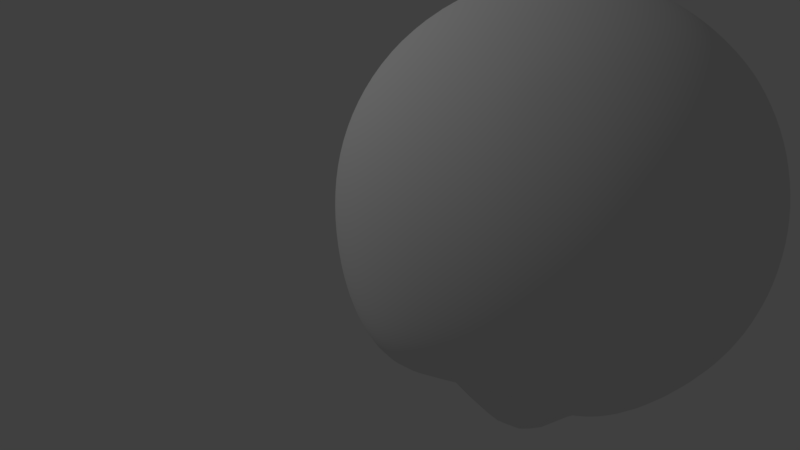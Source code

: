 # Source: 25_EOS_Challenge.blend  (saved by Blender 2.79.0; exported with 4.5.12 LTS)
import bpy
from mathutils import Matrix  # noqa: F401  (used for matrix-valued properties, if any)

bpy.ops.wm.read_factory_settings(use_empty=True)
scene = bpy.context.scene
scene.name = 'Scene'

# ---- collections
col_collection_1 = bpy.data.collections.new('Collection 1'); scene.collection.children.link(col_collection_1)
col_collection_20 = bpy.data.collections.new('Collection 20'); scene.collection.children.link(col_collection_20)
col_collection_20.hide_render = True
col_collection_20.hide_viewport = True

# ---- materials (node trees are filled in below, after node groups)
mat_eye_ball = bpy.data.materials.new('Eye_Ball')
mat_eye_ball.alpha_threshold = 0.0
mat_eye_ball.use_transparent_shadow = False
mat_eye_ball.diffuse_color = (1.0, 1.0, 1.0, 1.0)
mat_eye_ball.roughness = 0.5
mat_eye_iris_green = bpy.data.materials.new('Eye_Iris_Green')
mat_eye_iris_green.alpha_threshold = 0.0
mat_eye_iris_green.use_transparent_shadow = False
mat_eye_iris_green.diffuse_color = (0.0, 0.1692, 0.001487, 1.0)
mat_eye_iris_green.roughness = 0.5
mat_eye_pupil = bpy.data.materials.new('Eye_Pupil')
mat_eye_pupil.alpha_threshold = 0.0
mat_eye_pupil.use_transparent_shadow = False
mat_eye_pupil.diffuse_color = (0.01057, 0.01057, 0.01057, 1.0)
mat_eye_pupil.roughness = 0.5

# ---- material node trees

# ---- world
world_world = bpy.data.worlds.new('World'); scene.world = world_world
world_world.color = (0.05088, 0.05088, 0.05088)
world_world.use_sun_shadow = False
world_world.sun_shadow_jitter_overblur = 0.0
world_world.cycles.sampling_method = 'MANUAL'

# ---- cameras
cam_camera = bpy.data.cameras.new('Camera')
cam_camera.clip_end = 100.0
cam_camera.lens = 35.0
cam_camera.sensor_width = 32.0
cam_camera.sensor_height = 18.0
cam_camera.ortho_scale = 7.314
cam_camera.dof.focus_distance = 0.0
cam_camera.dof.aperture_fstop = 128.0

# ---- lights
light_lamp = bpy.data.lights.new('Lamp', 'POINT')
light_lamp.transmission_factor = 0.0
light_lamp.cutoff_distance = 30.0
light_lamp.energy = 100.0
light_lamp.shadow_buffer_clip_start = 1.001
light_lamp.shadow_soft_size = 0.1
light_lamp.shadow_maximum_resolution = 0.006
light_lamp.use_absolute_resolution = True

# ---- meshes
me_roundcube = bpy.data.meshes.new('Roundcube')
me_roundcube.from_pydata([(0.5755, 0.5755, -0.9992), (0.3837, 0.6506, -1.331), (0.1918, 0.6917, -1.558), (0.0, 0.7049, -1.643), (-0.1918, 0.6917, -1.558), (-0.3837, 0.6506, -1.331), (0.6506, 0.6506, -0.6591), (0.4337, 0.7858, -0.9639), (0.2169, 0.8568, -1.176), (0.0, 0.8792, -1.253), (-0.2169, 0.8568, -1.176), (-0.4337, 0.7858, -0.9639), (0.6917, 0.7075, -0.3288), (0.4611, 0.8532, -0.5379), (0.2306, 0.942, -0.686), (0.0, 0.9688, -0.7391), (-0.2306, 0.942, -0.686), (-0.4611, 0.8532, -0.5379), (0.7049, 0.7369, -0.03802), (0.4699, 0.6808, -0.1337), (0.235, 1.134, -0.2085), (0.0, 1.415, -0.2359), (-0.235, 1.134, -0.2085), (-0.4699, 0.6808, -0.1337), (0.6917, 0.6947, 0.1918), (0.4611, 0.6536, 0.1991), (0.2306, 0.8489, 0.1901), (0.0, 0.9703, 0.1853), (-0.2306, 0.8489, 0.1901), (-0.4611, 0.6536, 0.1991), (0.6506, 0.6487, 0.3837), (0.4337, 0.6944, 0.4337), (0.2169, 0.837, 0.4611), (0.0, 0.8792, 0.4699), (-0.2169, 0.837, 0.4611), (-0.4337, 0.6944, 0.4337), (-0.5755, 0.5755, -0.9992), (-0.6506, 0.3837, -0.926), (-0.6917, 0.1918, -0.8287), (-0.7049, 0.0, -0.7429), (-0.6917, -0.1918, -0.6917), (-0.6506, -0.3837, -0.6506), (-0.6506, 0.6506, -0.6591), (-0.7858, 0.4451, -0.559), (-0.8568, 0.2308, -0.4898), (-0.8792, 0.001065, -0.4699), (-0.8568, -0.2169, -0.4611), (-0.7858, -0.4337, -0.4337), (-0.6917, 0.7075, -0.3288), (-0.8568, 0.5442, -0.2455), (-0.942, 0.2918, -0.2306), (-0.9688, 0.0172, -0.235), (-0.942, -0.2306, -0.2306), (-0.8568, -0.4611, -0.2169), (-0.7049, 0.7369, -0.03802), (-0.8792, 0.5856, 0.0), (-0.9688, 0.3169, 0.0), (-0.9969, 0.02677, 0.0), (-0.9688, -0.235, 0.0), (-0.8792, -0.4699, 0.0), (-0.6917, 0.6947, 0.1918), (-0.8568, 0.5504, 0.2169), (-0.942, 0.2918, 0.2306), (-0.9688, 0.0172, 0.235), (-0.942, -0.2306, 0.2306), (-0.8568, -0.4611, 0.2169), (-0.6506, 0.6487, 0.3837), (-0.7858, 0.4692, 0.4337), (-0.8568, 0.2353, 0.4611), (-0.8792, 0.001065, 0.4699), (-0.8568, -0.2169, 0.4611), (-0.7858, -0.4337, 0.4337), (-0.5755, -0.5755, -0.5755), (-0.3837, -0.6506, -0.6506), (-0.1918, -0.6917, -0.6917), (0.0, -0.7049, -0.7049), (0.1918, -0.6917, -0.6917), (0.3837, -0.6506, -0.6506), (-0.6506, -0.6506, -0.3837), (-0.4337, -0.7858, -0.4337), (-0.2169, -0.8568, -0.4611), (0.0, -0.8792, -0.4699), (0.2169, -0.8568, -0.4611), (0.4337, -0.7858, -0.4337), (-0.6917, -0.6917, -0.1918), (-0.4611, -0.8568, -0.2169), (-0.2306, -0.942, -0.2306), (0.0, -0.9688, -0.235), (0.2306, -0.942, -0.2306), (0.4611, -0.8568, -0.2169), (-0.7049, -0.7049, 0.0), (-0.4699, -0.8792, 0.0), (-0.235, -0.9688, 0.0), (0.0, -0.9969, 0.0), (0.235, -0.9688, 0.0), (0.4699, -0.8792, 0.0), (-0.6917, -0.6917, 0.1918), (-0.4611, -0.8568, 0.2169), (-0.2306, -0.942, 0.2306), (0.0, -0.9688, 0.235), (0.2306, -0.942, 0.2306), (0.4611, -0.8568, 0.2169), (-0.6506, -0.6506, 0.3837), (-0.4337, -0.7858, 0.4337), (-0.2169, -0.8568, 0.4611), (0.0, -0.8792, 0.4699), (0.2169, -0.8568, 0.4611), (0.4337, -0.7858, 0.4337), (0.5755, -0.5755, -0.5755), (0.6506, -0.3837, -0.6506), (0.6917, -0.1918, -0.6917), (0.7049, 0.0, -0.7429), (0.6917, 0.1918, -0.8287), (0.6506, 0.3837, -0.926), (0.6506, -0.6506, -0.3837), (0.7858, -0.4337, -0.4337), (0.8568, -0.2169, -0.4611), (0.8792, 0.001065, -0.4699), (0.8568, 0.2308, -0.4898), (0.7858, 0.4451, -0.559), (0.6917, -0.6917, -0.1918), (0.8568, -0.4611, -0.2169), (0.942, -0.2306, -0.2306), (0.9688, 0.0172, -0.235), (0.942, 0.2918, -0.2306), (0.8568, 0.5442, -0.2455), (0.7049, -0.7049, 0.0), (0.8792, -0.4699, 0.0), (0.9688, -0.235, 0.0), (0.9969, 0.02677, 0.0), (0.9688, 0.3169, 0.0), (0.8792, 0.5856, 0.0), (0.6917, -0.6917, 0.1918), (0.8568, -0.4611, 0.2169), (0.942, -0.2306, 0.2306), (0.9688, 0.0172, 0.235), (0.942, 0.2918, 0.2306), (0.8568, 0.5504, 0.2169), (0.6506, -0.6506, 0.3837), (0.7858, -0.4337, 0.4337), (0.8568, -0.2169, 0.4611), (0.8792, 0.001065, 0.4699), (0.8568, 0.2353, 0.4611), (0.7858, 0.4692, 0.4337), (0.4337, -0.4337, -0.7858), (0.2169, -0.4611, -0.8568), (0.0, -0.4699, -0.8792), (-0.2169, -0.4611, -0.8568), (-0.4337, -0.4337, -0.7858), (0.4611, -0.2169, -0.8745), (0.2306, -0.2306, -0.9826), (0.0, -0.235, -1.018), (-0.2306, -0.2306, -0.9826), (-0.4611, -0.2169, -0.8745), (0.4699, 0.0, -1.013), (0.235, 0.0, -1.177), (0.0, 0.0, -1.233), (-0.235, 0.0, -1.177), (-0.4699, 0.0, -1.013), (0.4611, 0.2169, -1.178), (0.2306, 0.2306, -1.397), (0.0, 0.235, -1.473), (-0.2306, 0.2306, -1.397), (-0.4611, 0.2169, -1.178), (0.4337, 0.4337, -1.316), (0.2169, 0.4611, -1.572), (0.0, 0.4699, -1.662), (-0.2169, 0.4611, -1.572), (-0.4337, 0.4337, -1.316), (0.5755, 0.5769, 0.5755), (0.3837, 0.6506, 0.6506), (0.1918, 0.6917, 0.6917), (0.0, 0.7049, 0.7049), (-0.1918, 0.6917, 0.6917), (-0.3837, 0.6506, 0.6506), (-0.5755, 0.5769, 0.5755), (0.6506, 0.3838, 0.6506), (0.4337, 0.4337, 0.7858), (0.2169, 0.4611, 0.8568), (0.0, 0.4699, 0.8792), (-0.2169, 0.4611, 0.8568), (-0.4337, 0.4337, 0.7858), (-0.6506, 0.3838, 0.6506), (0.6917, 0.1918, 0.6917), (0.4611, 0.2169, 0.8568), (0.2306, 0.2306, 0.942), (0.0, 0.235, 0.9688), (-0.2306, 0.2306, 0.942), (-0.4611, 0.2169, 0.8568), (-0.6917, 0.1918, 0.6917), (0.7049, 0.0, 0.7049), (0.4699, 0.0, 0.8792), (0.235, 0.0, 0.9688), (0.0, 0.0, 0.9969), (-0.235, 0.0, 0.9688), (-0.4699, 0.0, 0.8792), (-0.7049, 0.0, 0.7049), (0.6917, -0.1918, 0.6917), (0.4611, -0.2169, 0.8568), (0.2306, -0.2306, 0.942), (0.0, -0.235, 0.9688), (-0.2306, -0.2306, 0.942), (-0.4611, -0.2169, 0.8568), (-0.6917, -0.1918, 0.6917), (0.6506, -0.3837, 0.6506), (0.4337, -0.4337, 0.7858), (0.2169, -0.4611, 0.8568), (0.0, -0.4699, 0.8792), (-0.2169, -0.4611, 0.8568), (-0.4337, -0.4337, 0.7858), (-0.6506, -0.3837, 0.6506), (0.5755, -0.5755, 0.5755), (0.3837, -0.6506, 0.6506), (0.1918, -0.6917, 0.6917), (0.0, -0.7049, 0.7049), (-0.1918, -0.6917, 0.6917), (-0.3837, -0.6506, 0.6506), (-0.5755, -0.5755, 0.5755)], [], [(0, 1, 7, 6), (1, 2, 8, 7), (2, 3, 9, 8), (3, 4, 10, 9), (4, 5, 11, 10), (5, 36, 42, 11), (6, 7, 13, 12), (7, 8, 14, 13), (8, 9, 15, 14), (9, 10, 16, 15), (10, 11, 17, 16), (11, 42, 48, 17), (12, 13, 19, 18), (13, 14, 20, 19), (14, 15, 21, 20), (15, 16, 22, 21), (16, 17, 23, 22), (17, 48, 54, 23), (18, 19, 25, 24), (19, 20, 26, 25), (20, 21, 27, 26), (21, 22, 28, 27), (22, 23, 29, 28), (23, 54, 60, 29), (24, 25, 31, 30), (25, 26, 32, 31), (26, 27, 33, 32), (27, 28, 34, 33), (28, 29, 35, 34), (29, 60, 66, 35), (30, 31, 170, 169), (31, 32, 171, 170), (32, 33, 172, 171), (33, 34, 173, 172), (34, 35, 174, 173), (35, 66, 175, 174), (36, 37, 43, 42), (37, 38, 44, 43), (38, 39, 45, 44), (39, 40, 46, 45), (40, 41, 47, 46), (41, 72, 78, 47), (42, 43, 49, 48), (43, 44, 50, 49), (44, 45, 51, 50), (45, 46, 52, 51), (46, 47, 53, 52), (47, 78, 84, 53), (48, 49, 55, 54), (49, 50, 56, 55), (50, 51, 57, 56), (51, 52, 58, 57), (52, 53, 59, 58), (53, 84, 90, 59), (54, 55, 61, 60), (55, 56, 62, 61), (56, 57, 63, 62), (57, 58, 64, 63), (58, 59, 65, 64), (59, 90, 96, 65), (60, 61, 67, 66), (61, 62, 68, 67), (62, 63, 69, 68), (63, 64, 70, 69), (64, 65, 71, 70), (65, 96, 102, 71), (66, 67, 182, 175), (67, 68, 189, 182), (68, 69, 196, 189), (69, 70, 203, 196), (70, 71, 210, 203), (71, 102, 217, 210), (72, 73, 79, 78), (73, 74, 80, 79), (74, 75, 81, 80), (75, 76, 82, 81), (76, 77, 83, 82), (77, 108, 114, 83), (78, 79, 85, 84), (79, 80, 86, 85), (80, 81, 87, 86), (81, 82, 88, 87), (82, 83, 89, 88), (83, 114, 120, 89), (84, 85, 91, 90), (85, 86, 92, 91), (86, 87, 93, 92), (87, 88, 94, 93), (88, 89, 95, 94), (89, 120, 126, 95), (90, 91, 97, 96), (91, 92, 98, 97), (92, 93, 99, 98), (93, 94, 100, 99), (94, 95, 101, 100), (95, 126, 132, 101), (96, 97, 103, 102), (97, 98, 104, 103), (98, 99, 105, 104), (99, 100, 106, 105), (100, 101, 107, 106), (101, 132, 138, 107), (102, 103, 216, 217), (103, 104, 215, 216), (104, 105, 214, 215), (105, 106, 213, 214), (106, 107, 212, 213), (107, 138, 211, 212), (108, 109, 115, 114), (109, 110, 116, 115), (110, 111, 117, 116), (111, 112, 118, 117), (112, 113, 119, 118), (113, 0, 6, 119), (114, 115, 121, 120), (115, 116, 122, 121), (116, 117, 123, 122), (117, 118, 124, 123), (118, 119, 125, 124), (119, 6, 12, 125), (120, 121, 127, 126), (121, 122, 128, 127), (122, 123, 129, 128), (123, 124, 130, 129), (124, 125, 131, 130), (125, 12, 18, 131), (126, 127, 133, 132), (127, 128, 134, 133), (128, 129, 135, 134), (129, 130, 136, 135), (130, 131, 137, 136), (131, 18, 24, 137), (132, 133, 139, 138), (133, 134, 140, 139), (134, 135, 141, 140), (135, 136, 142, 141), (136, 137, 143, 142), (137, 24, 30, 143), (138, 139, 204, 211), (139, 140, 197, 204), (140, 141, 190, 197), (141, 142, 183, 190), (142, 143, 176, 183), (143, 30, 169, 176), (108, 77, 144, 109), (77, 76, 145, 144), (76, 75, 146, 145), (75, 74, 147, 146), (74, 73, 148, 147), (73, 72, 41, 148), (109, 144, 149, 110), (144, 145, 150, 149), (145, 146, 151, 150), (146, 147, 152, 151), (147, 148, 153, 152), (148, 41, 40, 153), (110, 149, 154, 111), (149, 150, 155, 154), (150, 151, 156, 155), (151, 152, 157, 156), (152, 153, 158, 157), (153, 40, 39, 158), (111, 154, 159, 112), (154, 155, 160, 159), (155, 156, 161, 160), (156, 157, 162, 161), (157, 158, 163, 162), (158, 39, 38, 163), (112, 159, 164, 113), (159, 160, 165, 164), (160, 161, 166, 165), (161, 162, 167, 166), (162, 163, 168, 167), (163, 38, 37, 168), (113, 164, 1, 0), (164, 165, 2, 1), (165, 166, 3, 2), (166, 167, 4, 3), (167, 168, 5, 4), (168, 37, 36, 5), (169, 170, 177, 176), (170, 171, 178, 177), (171, 172, 179, 178), (172, 173, 180, 179), (173, 174, 181, 180), (174, 175, 182, 181), (176, 177, 184, 183), (177, 178, 185, 184), (178, 179, 186, 185), (179, 180, 187, 186), (180, 181, 188, 187), (181, 182, 189, 188), (183, 184, 191, 190), (184, 185, 192, 191), (185, 186, 193, 192), (186, 187, 194, 193), (187, 188, 195, 194), (188, 189, 196, 195), (190, 191, 198, 197), (191, 192, 199, 198), (192, 193, 200, 199), (193, 194, 201, 200), (194, 195, 202, 201), (195, 196, 203, 202), (197, 198, 205, 204), (198, 199, 206, 205), (199, 200, 207, 206), (200, 201, 208, 207), (201, 202, 209, 208), (202, 203, 210, 209), (204, 205, 212, 211), (205, 206, 213, 212), (206, 207, 214, 213), (207, 208, 215, 214), (208, 209, 216, 215), (209, 210, 217, 216)])
me_roundcube.polygons.foreach_set('use_smooth', [True] * 216)
me_roundcube.use_remesh_preserve_volume = False
me_roundcube.use_remesh_preserve_attributes = False
me_roundcube.use_mirror_vertex_groups = False
me_roundcube.update()
me_eye_l = bpy.data.meshes.new('Eye.L')
me_eye_l.from_pydata([(0.0, 0.4044, -5.389e-08), (0.01377, -0.3549, 0.06924), (0.02702, -0.3343, 0.1358), (0.03922, -0.3009, 0.1972), (0.04992, -0.2559, 0.251), (0.0587, -0.2011, 0.2951), (0.06523, -0.1385, 0.3279), (0.06924, -0.0706, 0.3481), (0.0706, -8.515e-08, 0.3549), (0.06924, 0.0706, 0.3481), (0.06523, 0.1385, 0.3279), (0.0587, 0.201, 0.2951), (0.04992, 0.2581, 0.251), (0.03922, 0.3089, 0.1972), (0.02702, 0.3428, 0.1358), (0.01377, 0.3876, 0.06924), (0.02702, -0.3549, 0.06523), (0.053, -0.3343, 0.1279), (0.07694, -0.3009, 0.1857), (0.09792, -0.2559, 0.2364), (0.1151, -0.2011, 0.278), (0.1279, -0.1385, 0.3089), (0.1358, -0.0706, 0.3279), (0.1385, -8.179e-08, 0.3343), (0.1358, 0.0706, 0.3279), (0.1279, 0.1385, 0.3089), (0.1151, 0.201, 0.278), (0.09792, 0.2581, 0.2364), (0.07694, 0.3089, 0.1857), (0.053, 0.3428, 0.1279), (0.02702, 0.3876, 0.06523), (0.03922, -0.3549, 0.0587), (0.07694, -0.3343, 0.1151), (0.1117, -0.3009, 0.1672), (0.1422, -0.2559, 0.2128), (0.1672, -0.2011, 0.2502), (0.1857, -0.1385, 0.278), (0.1972, -0.0706, 0.2951), (0.2011, -7.634e-08, 0.3009), (0.1972, 0.0706, 0.2951), (0.1857, 0.1385, 0.278), (0.1672, 0.201, 0.2502), (0.1422, 0.2581, 0.2128), (0.1117, 0.3089, 0.1672), (0.07694, 0.3428, 0.1151), (0.03922, 0.3876, 0.0587), (0.04992, -0.3549, 0.04992), (0.09792, -0.3343, 0.09792), (0.1422, -0.3009, 0.1422), (0.1809, -0.2559, 0.1809), (0.2128, -0.2011, 0.2128), (0.2364, -0.1385, 0.2364), (0.251, -0.0706, 0.251), (0.2559, -6.901e-08, 0.2559), (0.251, 0.0706, 0.251), (0.2364, 0.1385, 0.2364), (0.2128, 0.201, 0.2128), (0.1809, 0.2581, 0.1809), (0.1422, 0.3089, 0.1422), (0.09792, 0.3428, 0.09792), (0.04992, 0.3876, 0.04992), (0.0587, -0.3549, 0.03922), (0.1151, -0.3343, 0.07694), (0.1672, -0.3009, 0.1117), (0.2128, -0.2559, 0.1422), (0.2502, -0.2011, 0.1672), (0.278, -0.1385, 0.1857), (0.2951, -0.0706, 0.1972), (0.3009, -6.008e-08, 0.201), (0.2951, 0.0706, 0.1972), (0.278, 0.1385, 0.1857), (0.2502, 0.201, 0.1672), (0.2128, 0.2581, 0.1422), (0.1672, 0.3089, 0.1117), (0.1151, 0.3428, 0.07694), (0.0587, 0.3876, 0.03922), (0.06523, -0.3549, 0.02702), (0.1279, -0.3343, 0.053), (0.1857, -0.3009, 0.07694), (0.2364, -0.2559, 0.09792), (0.278, -0.2011, 0.1151), (0.3089, -0.1385, 0.1279), (0.3279, -0.0706, 0.1358), (0.3343, -4.988e-08, 0.1385), (0.3279, 0.0706, 0.1358), (0.3089, 0.1385, 0.1279), (0.278, 0.201, 0.1151), (0.2364, 0.2581, 0.09792), (0.1857, 0.3089, 0.07694), (0.1279, 0.3428, 0.053), (0.06523, 0.3876, 0.02702), (0.06924, -0.3549, 0.01377), (0.1358, -0.3343, 0.02702), (0.1972, -0.3009, 0.03922), (0.251, -0.2559, 0.04992), (0.2951, -0.2011, 0.0587), (0.3279, -0.1385, 0.06523), (0.3481, -0.0706, 0.06924), (0.3549, -3.882e-08, 0.0706), (0.3481, 0.0706, 0.06924), (0.3279, 0.1385, 0.06523), (0.2951, 0.201, 0.0587), (0.251, 0.2581, 0.04992), (0.1972, 0.3089, 0.03922), (0.1358, 0.3428, 0.02702), (0.06924, 0.3876, 0.01377), (0.0706, -0.3549, -1.76e-07), (0.1385, -0.3343, -1.7e-07), (0.2011, -0.3009, -1.618e-07), (0.2559, -0.2559, -1.572e-07), (0.3009, -0.2011, -1.537e-07), (0.3343, -0.1385, -1.219e-07), (0.3549, -0.0706, -1.54e-07), (0.3619, -2.732e-08, -1.371e-07), (0.3549, 0.0706, -1.31e-07), (0.3343, 0.1385, -6.059e-08), (0.3009, 0.2011, -8.814e-08), (0.2559, 0.2581, -7.356e-08), (0.2011, 0.3089, -7.362e-08), (0.1385, 0.3428, -5.463e-08), (0.0706, 0.3876, -4.975e-08), (0.06924, -0.3549, -0.01377), (0.1358, -0.3343, -0.02702), (0.1972, -0.3009, -0.03922), (0.251, -0.2559, -0.04992), (0.2951, -0.201, -0.0587), (0.3279, -0.1385, -0.06523), (0.3481, -0.0706, -0.06924), (0.3549, -1.582e-08, -0.0706), (0.3481, 0.0706, -0.06924), (0.3279, 0.1385, -0.06523), (0.2951, 0.2011, -0.0587), (0.251, 0.2581, -0.04992), (0.1972, 0.3089, -0.03922), (0.1358, 0.3428, -0.02702), (0.06924, 0.3876, -0.01377), (0.06523, -0.3549, -0.02702), (0.1279, -0.3343, -0.053), (0.1857, -0.3009, -0.07694), (0.2364, -0.2559, -0.09792), (0.278, -0.201, -0.1151), (0.3089, -0.1385, -0.1279), (0.3279, -0.0706, -0.1358), (0.3343, -4.759e-09, -0.1385), (0.3279, 0.0706, -0.1358), (0.3089, 0.1385, -0.1279), (0.278, 0.2011, -0.1151), (0.2364, 0.2581, -0.09792), (0.1857, 0.3089, -0.07694), (0.1279, 0.3428, -0.053), (0.06523, 0.3876, -0.02702), (0.0587, -0.3549, -0.03922), (0.1151, -0.3343, -0.07694), (0.1672, -0.3009, -0.1117), (0.2128, -0.2559, -0.1422), (0.2502, -0.201, -0.1672), (0.278, -0.1385, -0.1857), (0.2951, -0.0706, -0.1972), (0.3009, 5.434e-09, -0.2011), (0.2951, 0.0706, -0.1972), (0.278, 0.1385, -0.1857), (0.2502, 0.2011, -0.1672), (0.2128, 0.2581, -0.1422), (0.1672, 0.3089, -0.1117), (0.1151, 0.3428, -0.07694), (0.0587, 0.3876, -0.03922), (0.04992, -0.3549, -0.04992), (0.09792, -0.3343, -0.09792), (0.1422, -0.3009, -0.1422), (0.1809, -0.2559, -0.1809), (0.2128, -0.201, -0.2128), (0.2364, -0.1385, -0.2364), (0.251, -0.0706, -0.251), (0.2559, 1.437e-08, -0.2559), (0.251, 0.0706, -0.251), (0.2364, 0.1385, -0.2364), (0.2128, 0.2011, -0.2128), (0.1809, 0.2581, -0.1809), (0.1422, 0.3089, -0.1422), (0.09792, 0.3428, -0.09792), (0.04992, 0.3876, -0.04992), (0.03922, -0.3549, -0.0587), (0.07694, -0.3343, -0.1151), (0.1117, -0.3009, -0.1672), (0.1422, -0.2559, -0.2128), (0.1672, -0.201, -0.2502), (0.1857, -0.1385, -0.278), (0.1972, -0.0706, -0.2951), (0.2011, 2.17e-08, -0.3009), (0.1972, 0.0706, -0.2951), (0.1857, 0.1385, -0.278), (0.1672, 0.2011, -0.2502), (0.1422, 0.2581, -0.2128), (0.1117, 0.3089, -0.1672), (0.07694, 0.3428, -0.1151), (0.03922, 0.3876, -0.0587), (0.02702, -0.3549, -0.06523), (0.053, -0.3343, -0.1279), (0.07694, -0.3009, -0.1857), (0.09792, -0.2559, -0.2364), (0.1151, -0.201, -0.278), (0.1279, -0.1385, -0.3089), (0.1358, -0.0706, -0.3279), (0.1385, 2.715e-08, -0.3343), (0.1358, 0.0706, -0.3279), (0.1279, 0.1385, -0.3089), (0.1151, 0.2011, -0.278), (0.09792, 0.2581, -0.2364), (0.07694, 0.3089, -0.1857), (0.053, 0.3428, -0.1279), (0.02702, 0.3876, -0.06523), (0.01377, -0.3549, -0.06924), (0.02702, -0.3343, -0.1358), (0.03922, -0.3009, -0.1972), (0.04992, -0.2559, -0.251), (0.0587, -0.201, -0.2951), (0.06523, -0.1385, -0.3279), (0.06924, -0.0706, -0.3481), (0.0706, 3.05e-08, -0.3549), (0.06924, 0.0706, -0.3481), (0.06523, 0.1385, -0.3279), (0.0587, 0.2011, -0.2951), (0.04992, 0.2581, -0.251), (0.03922, 0.3089, -0.1972), (0.02702, 0.3428, -0.1358), (0.01377, 0.3876, -0.06924), (-2.61e-09, -0.3549, -0.0706), (1.492e-08, -0.3343, -0.1385), (9.523e-09, -0.3009, -0.2011), (-9.35e-09, -0.2559, -0.2559), (-3.092e-08, -0.201, -0.3009), (2.3e-08, -0.1385, -0.3343), (-3.092e-08, -0.0706, -0.3549), (-3.631e-08, 3.164e-08, -0.3619), (-3.092e-08, 0.0706, -0.3549), (2.3e-08, 0.1385, -0.3343), (-3.092e-08, 0.2011, -0.3009), (-9.35e-09, 0.2581, -0.2559), (-3.958e-09, 0.3089, -0.2011), (1.434e-09, 0.3428, -0.1385), (1.434e-09, 0.3876, -0.0706), (-0.01377, -0.3549, -0.06924), (-0.02702, -0.3343, -0.1358), (-0.03922, -0.3009, -0.1972), (-0.04992, -0.2559, -0.251), (-0.0587, -0.201, -0.2951), (-0.06523, -0.1385, -0.3279), (-0.06924, -0.0706, -0.3481), (-0.0706, 3.05e-08, -0.3549), (-0.06924, 0.0706, -0.3481), (-0.06523, 0.1385, -0.3279), (-0.0587, 0.2011, -0.2951), (-0.04992, 0.2581, -0.251), (-0.03922, 0.3089, -0.1972), (-0.02702, 0.3428, -0.1358), (-0.01377, 0.3876, -0.06924), (-4.512e-08, -0.3619, -2.858e-07), (-0.02702, -0.3549, -0.06523), (-0.053, -0.3343, -0.1279), (-0.07694, -0.3009, -0.1857), (-0.09792, -0.2559, -0.2364), (-0.1151, -0.201, -0.278), (-0.1279, -0.1385, -0.3089), (-0.1358, -0.0706, -0.3279), (-0.1385, 2.715e-08, -0.3343), (-0.1358, 0.0706, -0.3279), (-0.1279, 0.1385, -0.3089), (-0.1151, 0.2011, -0.278), (-0.09792, 0.2581, -0.2364), (-0.07694, 0.3089, -0.1857), (-0.053, 0.3428, -0.1279), (-0.02702, 0.3876, -0.06523), (-0.03922, -0.3549, -0.0587), (-0.07694, -0.3343, -0.1151), (-0.1117, -0.3009, -0.1672), (-0.1422, -0.2559, -0.2128), (-0.1672, -0.201, -0.2502), (-0.1857, -0.1385, -0.278), (-0.1972, -0.0706, -0.2951), (-0.2011, 2.17e-08, -0.3009), (-0.1972, 0.0706, -0.2951), (-0.1857, 0.1385, -0.278), (-0.1672, 0.2011, -0.2502), (-0.1422, 0.2581, -0.2128), (-0.1117, 0.3089, -0.1672), (-0.07694, 0.3428, -0.1151), (-0.03922, 0.3876, -0.0587), (-0.04992, -0.3549, -0.04992), (-0.09792, -0.3343, -0.09792), (-0.1422, -0.3009, -0.1422), (-0.1809, -0.2559, -0.1809), (-0.2128, -0.201, -0.2128), (-0.2364, -0.1385, -0.2364), (-0.251, -0.0706, -0.251), (-0.2559, 1.437e-08, -0.2559), (-0.251, 0.0706, -0.251), (-0.2364, 0.1385, -0.2364), (-0.2128, 0.2011, -0.2128), (-0.1809, 0.2581, -0.1809), (-0.1422, 0.3089, -0.1422), (-0.09792, 0.3428, -0.09792), (-0.04992, 0.3876, -0.04992), (-0.0587, -0.3549, -0.03922), (-0.1151, -0.3343, -0.07694), (-0.1672, -0.3009, -0.1117), (-0.2128, -0.2559, -0.1422), (-0.2502, -0.201, -0.1672), (-0.278, -0.1385, -0.1857), (-0.2951, -0.0706, -0.1972), (-0.3009, 5.434e-09, -0.2011), (-0.2951, 0.0706, -0.1972), (-0.278, 0.1385, -0.1857), (-0.2502, 0.2011, -0.1672), (-0.2128, 0.2581, -0.1422), (-0.1672, 0.3089, -0.1117), (-0.1151, 0.3428, -0.07694), (-0.0587, 0.3876, -0.03922), (-0.06523, -0.3549, -0.02702), (-0.1279, -0.3343, -0.053), (-0.1857, -0.3009, -0.07694), (-0.2364, -0.2559, -0.09792), (-0.278, -0.201, -0.1151), (-0.3089, -0.1385, -0.1279), (-0.3279, -0.0706, -0.1358), (-0.3343, -4.759e-09, -0.1385), (-0.3279, 0.0706, -0.1358), (-0.3089, 0.1385, -0.1279), (-0.278, 0.2011, -0.1151), (-0.2364, 0.2581, -0.09792), (-0.1857, 0.3089, -0.07694), (-0.1279, 0.3428, -0.053), (-0.06523, 0.3876, -0.02702), (-0.06924, -0.3549, -0.01377), (-0.1358, -0.3343, -0.02702), (-0.1972, -0.3009, -0.03922), (-0.251, -0.2559, -0.04992), (-0.2951, -0.201, -0.0587), (-0.3279, -0.1385, -0.06523), (-0.3481, -0.0706, -0.06924), (-0.3549, -1.582e-08, -0.0706), (-0.3481, 0.0706, -0.06924), (-0.3279, 0.1385, -0.06523), (-0.2951, 0.2011, -0.0587), (-0.251, 0.2581, -0.04992), (-0.1972, 0.3089, -0.03922), (-0.1358, 0.3428, -0.02702), (-0.06924, 0.3876, -0.01377), (-0.0706, -0.3549, -1.706e-07), (-0.1385, -0.3343, -1.565e-07), (-0.2011, -0.3009, -1.51e-07), (-0.2559, -0.2559, -1.087e-07), (-0.3009, -0.2011, -8.355e-08), (-0.3343, -0.1385, -1.381e-07), (-0.3549, -0.0706, -4.612e-08), (-0.3619, -2.732e-08, -5.08e-08), (-0.3549, 0.0706, -2.312e-08), (-0.3343, 0.1385, -9.294e-08), (-0.3009, 0.2011, -1.804e-08), (-0.2559, 0.2581, -2.502e-08), (-0.201, 0.3089, -4.396e-08), (-0.1385, 0.3428, -3.576e-08), (-0.0706, 0.3876, -5.244e-08), (-0.06924, -0.3549, 0.01377), (-0.1358, -0.3343, 0.02702), (-0.1972, -0.3009, 0.03922), (-0.251, -0.2559, 0.04992), (-0.2951, -0.2011, 0.0587), (-0.3279, -0.1385, 0.06523), (-0.3481, -0.0706, 0.06924), (-0.3549, -3.882e-08, 0.0706), (-0.3481, 0.0706, 0.06924), (-0.3279, 0.1385, 0.06523), (-0.2951, 0.201, 0.0587), (-0.251, 0.2581, 0.04992), (-0.1972, 0.3089, 0.03922), (-0.1358, 0.3428, 0.02702), (-0.06924, 0.3876, 0.01377), (-0.06523, -0.3549, 0.02702), (-0.1279, -0.3343, 0.053), (-0.1857, -0.3009, 0.07694), (-0.2364, -0.2559, 0.09792), (-0.278, -0.2011, 0.1151), (-0.3089, -0.1385, 0.1279), (-0.3279, -0.0706, 0.1358), (-0.3343, -4.988e-08, 0.1385), (-0.3279, 0.0706, 0.1358), (-0.3089, 0.1385, 0.1279), (-0.278, 0.201, 0.1151), (-0.2364, 0.2581, 0.09792), (-0.1857, 0.3089, 0.07694), (-0.1279, 0.3428, 0.053), (-0.06523, 0.3876, 0.02702), (-0.0587, -0.3549, 0.03922), (-0.1151, -0.3343, 0.07694), (-0.1672, -0.3009, 0.1117), (-0.2128, -0.2559, 0.1422), (-0.2502, -0.2011, 0.1672), (-0.278, -0.1385, 0.1857), (-0.2951, -0.0706, 0.1972), (-0.3009, -6.008e-08, 0.201), (-0.2951, 0.0706, 0.1972), (-0.278, 0.1385, 0.1857), (-0.2502, 0.201, 0.1672), (-0.2128, 0.2581, 0.1422), (-0.1672, 0.3089, 0.1117), (-0.1151, 0.3428, 0.07694), (-0.0587, 0.3876, 0.03922), (-0.04992, -0.3549, 0.04992), (-0.09792, -0.3343, 0.09792), (-0.1422, -0.3009, 0.1422), (-0.1809, -0.2559, 0.1809), (-0.2128, -0.2011, 0.2128), (-0.2364, -0.1385, 0.2364), (-0.251, -0.0706, 0.251), (-0.2559, -6.901e-08, 0.2559), (-0.251, 0.0706, 0.251), (-0.2364, 0.1385, 0.2364), (-0.2128, 0.201, 0.2128), (-0.1809, 0.2581, 0.1809), (-0.1422, 0.3089, 0.1422), (-0.09792, 0.3428, 0.09792), (-0.04992, 0.3876, 0.04992), (-0.03922, -0.3549, 0.0587), (-0.07694, -0.3343, 0.1151), (-0.1117, -0.3009, 0.1672), (-0.1422, -0.2559, 0.2128), (-0.1672, -0.2011, 0.2502), (-0.1857, -0.1385, 0.278), (-0.1972, -0.0706, 0.2951), (-0.201, -7.634e-08, 0.3009), (-0.1972, 0.0706, 0.2951), (-0.1857, 0.1385, 0.278), (-0.1672, 0.201, 0.2502), (-0.1422, 0.2581, 0.2128), (-0.1117, 0.3089, 0.1672), (-0.07694, 0.3428, 0.1151), (-0.03922, 0.3876, 0.0587), (-0.02702, -0.3549, 0.06523), (-0.053, -0.3343, 0.1279), (-0.07694, -0.3009, 0.1857), (-0.09792, -0.2559, 0.2364), (-0.1151, -0.2011, 0.278), (-0.1279, -0.1385, 0.3089), (-0.1358, -0.0706, 0.3279), (-0.1385, -8.179e-08, 0.3343), (-0.1358, 0.0706, 0.3279), (-0.1279, 0.1385, 0.3089), (-0.1151, 0.201, 0.278), (-0.09792, 0.2581, 0.2364), (-0.07694, 0.3089, 0.1857), (-0.053, 0.3428, 0.1279), (-0.02702, 0.3876, 0.06523), (-0.01377, -0.3549, 0.06924), (-0.02702, -0.3343, 0.1358), (-0.03922, -0.3009, 0.1972), (-0.04992, -0.2559, 0.251), (-0.0587, -0.2011, 0.2951), (-0.06523, -0.1385, 0.3279), (-0.06924, -0.0706, 0.3481), (-0.0706, -8.515e-08, 0.3549), (-0.06924, 0.0706, 0.3481), (-0.06523, 0.1385, 0.3279), (-0.0587, 0.201, 0.2951), (-0.04992, 0.2581, 0.251), (-0.03922, 0.3089, 0.1972), (-0.02702, 0.3428, 0.1358), (-0.01377, 0.3876, 0.06924), (1.357e-08, -0.3549, 0.0706), (2.84e-08, -0.3343, 0.1385), (3.918e-08, -0.3009, 0.201), (5.536e-08, -0.2559, 0.2559), (9.85e-08, -0.2011, 0.3009), (2.3e-08, -0.1385, 0.3343), (9.311e-08, -0.0706, 0.3549), (9.85e-08, -8.628e-08, 0.3619), (9.311e-08, 0.0706, 0.3549), (2.3e-08, 0.1385, 0.3343), (9.85e-08, 0.201, 0.3009), (5.536e-08, 0.2581, 0.2559), (4.457e-08, 0.3089, 0.201), (2.84e-08, 0.3428, 0.1385), (5.479e-09, 0.3876, 0.0706)], [], [(467, 256, 1), (0, 481, 15), (475, 474, 8, 9), (468, 467, 1, 2), (476, 475, 9, 10), (469, 468, 2, 3), (477, 476, 10, 11), (470, 469, 3, 4), (478, 477, 11, 12), (471, 470, 4, 5), (479, 478, 12, 13), (472, 471, 5, 6), (480, 479, 13, 14), (473, 472, 6, 7), (481, 480, 14, 15), (474, 473, 7, 8), (15, 14, 29, 30), (8, 7, 22, 23), (1, 256, 16), (0, 15, 30), (9, 8, 23, 24), (2, 1, 16, 17), (10, 9, 24, 25), (3, 2, 17, 18), (11, 10, 25, 26), (4, 3, 18, 19), (12, 11, 26, 27), (5, 4, 19, 20), (13, 12, 27, 28), (6, 5, 20, 21), (14, 13, 28, 29), (7, 6, 21, 22), (19, 18, 33, 34), (27, 26, 41, 42), (20, 19, 34, 35), (28, 27, 42, 43), (21, 20, 35, 36), (29, 28, 43, 44), (22, 21, 36, 37), (30, 29, 44, 45), (23, 22, 37, 38), (16, 256, 31), (0, 30, 45), (24, 23, 38, 39), (17, 16, 31, 32), (25, 24, 39, 40), (18, 17, 32, 33), (26, 25, 40, 41), (38, 37, 52, 53), (31, 256, 46), (0, 45, 60), (39, 38, 53, 54), (32, 31, 46, 47), (40, 39, 54, 55), (33, 32, 47, 48), (41, 40, 55, 56), (34, 33, 48, 49), (42, 41, 56, 57), (35, 34, 49, 50), (43, 42, 57, 58), (36, 35, 50, 51), (44, 43, 58, 59), (37, 36, 51, 52), (45, 44, 59, 60), (57, 56, 71, 72), (50, 49, 64, 65), (58, 57, 72, 73), (51, 50, 65, 66), (59, 58, 73, 74), (52, 51, 66, 67), (60, 59, 74, 75), (53, 52, 67, 68), (46, 256, 61), (0, 60, 75), (54, 53, 68, 69), (47, 46, 61, 62), (55, 54, 69, 70), (48, 47, 62, 63), (56, 55, 70, 71), (49, 48, 63, 64), (61, 256, 76), (0, 75, 90), (69, 68, 83, 84), (62, 61, 76, 77), (70, 69, 84, 85), (63, 62, 77, 78), (71, 70, 85, 86), (64, 63, 78, 79), (72, 71, 86, 87), (65, 64, 79, 80), (73, 72, 87, 88), (66, 65, 80, 81), (74, 73, 88, 89), (67, 66, 81, 82), (75, 74, 89, 90), (68, 67, 82, 83), (80, 79, 94, 95), (88, 87, 102, 103), (81, 80, 95, 96), (89, 88, 103, 104), (82, 81, 96, 97), (90, 89, 104, 105), (83, 82, 97, 98), (76, 256, 91), (0, 90, 105), (84, 83, 98, 99), (77, 76, 91, 92), (85, 84, 99, 100), (78, 77, 92, 93), (86, 85, 100, 101), (79, 78, 93, 94), (87, 86, 101, 102), (99, 98, 113, 114), (92, 91, 106, 107), (100, 99, 114, 115), (93, 92, 107, 108), (101, 100, 115, 116), (94, 93, 108, 109), (102, 101, 116, 117), (95, 94, 109, 110), (103, 102, 117, 118), (96, 95, 110, 111), (104, 103, 118, 119), (97, 96, 111, 112), (105, 104, 119, 120), (98, 97, 112, 113), (91, 256, 106), (0, 105, 120), (118, 117, 132, 133), (111, 110, 125, 126), (119, 118, 133, 134), (112, 111, 126, 127), (120, 119, 134, 135), (113, 112, 127, 128), (106, 256, 121), (0, 120, 135), (114, 113, 128, 129), (107, 106, 121, 122), (115, 114, 129, 130), (108, 107, 122, 123), (116, 115, 130, 131), (109, 108, 123, 124), (117, 116, 131, 132), (110, 109, 124, 125), (130, 129, 144, 145), (123, 122, 137, 138), (131, 130, 145, 146), (124, 123, 138, 139), (132, 131, 146, 147), (125, 124, 139, 140), (133, 132, 147, 148), (126, 125, 140, 141), (134, 133, 148, 149), (127, 126, 141, 142), (135, 134, 149, 150), (128, 127, 142, 143), (121, 256, 136), (0, 135, 150), (129, 128, 143, 144), (122, 121, 136, 137), (149, 148, 163, 164), (142, 141, 156, 157), (150, 149, 164, 165), (143, 142, 157, 158), (136, 256, 151), (0, 150, 165), (144, 143, 158, 159), (137, 136, 151, 152), (145, 144, 159, 160), (138, 137, 152, 153), (146, 145, 160, 161), (139, 138, 153, 154), (147, 146, 161, 162), (140, 139, 154, 155), (148, 147, 162, 163), (141, 140, 155, 156), (153, 152, 167, 168), (161, 160, 175, 176), (154, 153, 168, 169), (162, 161, 176, 177), (155, 154, 169, 170), (163, 162, 177, 178), (156, 155, 170, 171), (164, 163, 178, 179), (157, 156, 171, 172), (165, 164, 179, 180), (158, 157, 172, 173), (151, 256, 166), (0, 165, 180), (159, 158, 173, 174), (152, 151, 166, 167), (160, 159, 174, 175), (172, 171, 186, 187), (180, 179, 194, 195), (173, 172, 187, 188), (166, 256, 181), (0, 180, 195), (174, 173, 188, 189), (167, 166, 181, 182), (175, 174, 189, 190), (168, 167, 182, 183), (176, 175, 190, 191), (169, 168, 183, 184), (177, 176, 191, 192), (170, 169, 184, 185), (178, 177, 192, 193), (171, 170, 185, 186), (179, 178, 193, 194), (191, 190, 205, 206), (184, 183, 198, 199), (192, 191, 206, 207), (185, 184, 199, 200), (193, 192, 207, 208), (186, 185, 200, 201), (194, 193, 208, 209), (187, 186, 201, 202), (195, 194, 209, 210), (188, 187, 202, 203), (181, 256, 196), (0, 195, 210), (189, 188, 203, 204), (182, 181, 196, 197), (190, 189, 204, 205), (183, 182, 197, 198), (210, 209, 224, 225), (203, 202, 217, 218), (196, 256, 211), (0, 210, 225), (204, 203, 218, 219), (197, 196, 211, 212), (205, 204, 219, 220), (198, 197, 212, 213), (206, 205, 220, 221), (199, 198, 213, 214), (207, 206, 221, 222), (200, 199, 214, 215), (208, 207, 222, 223), (201, 200, 215, 216), (209, 208, 223, 224), (202, 201, 216, 217), (214, 213, 228, 229), (222, 221, 236, 237), (215, 214, 229, 230), (223, 222, 237, 238), (216, 215, 230, 231), (224, 223, 238, 239), (217, 216, 231, 232), (225, 224, 239, 240), (218, 217, 232, 233), (211, 256, 226), (0, 225, 240), (219, 218, 233, 234), (212, 211, 226, 227), (220, 219, 234, 235), (213, 212, 227, 228), (221, 220, 235, 236), (233, 232, 247, 248), (226, 256, 241), (0, 240, 255), (234, 233, 248, 249), (227, 226, 241, 242), (235, 234, 249, 250), (228, 227, 242, 243), (236, 235, 250, 251), (229, 228, 243, 244), (237, 236, 251, 252), (230, 229, 244, 245), (238, 237, 252, 253), (231, 230, 245, 246), (239, 238, 253, 254), (232, 231, 246, 247), (240, 239, 254, 255), (252, 251, 267, 268), (245, 244, 260, 261), (253, 252, 268, 269), (246, 245, 261, 262), (254, 253, 269, 270), (247, 246, 262, 263), (255, 254, 270, 271), (248, 247, 263, 264), (241, 256, 257), (0, 255, 271), (249, 248, 264, 265), (242, 241, 257, 258), (250, 249, 265, 266), (243, 242, 258, 259), (251, 250, 266, 267), (244, 243, 259, 260), (0, 271, 286), (265, 264, 279, 280), (258, 257, 272, 273), (266, 265, 280, 281), (259, 258, 273, 274), (267, 266, 281, 282), (260, 259, 274, 275), (268, 267, 282, 283), (261, 260, 275, 276), (269, 268, 283, 284), (262, 261, 276, 277), (270, 269, 284, 285), (263, 262, 277, 278), (271, 270, 285, 286), (264, 263, 278, 279), (257, 256, 272), (284, 283, 298, 299), (277, 276, 291, 292), (285, 284, 299, 300), (278, 277, 292, 293), (286, 285, 300, 301), (279, 278, 293, 294), (272, 256, 287), (0, 286, 301), (280, 279, 294, 295), (273, 272, 287, 288), (281, 280, 295, 296), (274, 273, 288, 289), (282, 281, 296, 297), (275, 274, 289, 290), (283, 282, 297, 298), (276, 275, 290, 291), (288, 287, 302, 303), (296, 295, 310, 311), (289, 288, 303, 304), (297, 296, 311, 312), (290, 289, 304, 305), (298, 297, 312, 313), (291, 290, 305, 306), (299, 298, 313, 314), (292, 291, 306, 307), (300, 299, 314, 315), (293, 292, 307, 308), (301, 300, 315, 316), (294, 293, 308, 309), (287, 256, 302), (0, 301, 316), (295, 294, 309, 310), (307, 306, 321, 322), (315, 314, 329, 330), (308, 307, 322, 323), (316, 315, 330, 331), (309, 308, 323, 324), (302, 256, 317), (0, 316, 331), (310, 309, 324, 325), (303, 302, 317, 318), (311, 310, 325, 326), (304, 303, 318, 319), (312, 311, 326, 327), (305, 304, 319, 320), (313, 312, 327, 328), (306, 305, 320, 321), (314, 313, 328, 329), (326, 325, 340, 341), (319, 318, 333, 334), (327, 326, 341, 342), (320, 319, 334, 335), (328, 327, 342, 343), (321, 320, 335, 336), (329, 328, 343, 344), (322, 321, 336, 337), (330, 329, 344, 345), (323, 322, 337, 338), (331, 330, 345, 346), (324, 323, 338, 339), (317, 256, 332), (0, 331, 346), (325, 324, 339, 340), (318, 317, 332, 333), (345, 344, 359, 360), (338, 337, 352, 353), (346, 345, 360, 361), (339, 338, 353, 354), (332, 256, 347), (0, 346, 361), (340, 339, 354, 355), (333, 332, 347, 348), (341, 340, 355, 356), (334, 333, 348, 349), (342, 341, 356, 357), (335, 334, 349, 350), (343, 342, 357, 358), (336, 335, 350, 351), (344, 343, 358, 359), (337, 336, 351, 352), (349, 348, 363, 364), (357, 356, 371, 372), (350, 349, 364, 365), (358, 357, 372, 373), (351, 350, 365, 366), (359, 358, 373, 374), (352, 351, 366, 367), (360, 359, 374, 375), (353, 352, 367, 368), (361, 360, 375, 376), (354, 353, 368, 369), (347, 256, 362), (0, 361, 376), (355, 354, 369, 370), (348, 347, 362, 363), (356, 355, 370, 371), (368, 367, 382, 383), (376, 375, 390, 391), (369, 368, 383, 384), (362, 256, 377), (0, 376, 391), (370, 369, 384, 385), (363, 362, 377, 378), (371, 370, 385, 386), (364, 363, 378, 379), (372, 371, 386, 387), (365, 364, 379, 380), (373, 372, 387, 388), (366, 365, 380, 381), (374, 373, 388, 389), (367, 366, 381, 382), (375, 374, 389, 390), (387, 386, 401, 402), (380, 379, 394, 395), (388, 387, 402, 403), (381, 380, 395, 396), (389, 388, 403, 404), (382, 381, 396, 397), (390, 389, 404, 405), (383, 382, 397, 398), (391, 390, 405, 406), (384, 383, 398, 399), (377, 256, 392), (0, 391, 406), (385, 384, 399, 400), (378, 377, 392, 393), (386, 385, 400, 401), (379, 378, 393, 394), (406, 405, 420, 421), (399, 398, 413, 414), (392, 256, 407), (0, 406, 421), (400, 399, 414, 415), (393, 392, 407, 408), (401, 400, 415, 416), (394, 393, 408, 409), (402, 401, 416, 417), (395, 394, 409, 410), (403, 402, 417, 418), (396, 395, 410, 411), (404, 403, 418, 419), (397, 396, 411, 412), (405, 404, 419, 420), (398, 397, 412, 413), (418, 417, 432, 433), (411, 410, 425, 426), (419, 418, 433, 434), (412, 411, 426, 427), (420, 419, 434, 435), (413, 412, 427, 428), (421, 420, 435, 436), (414, 413, 428, 429), (407, 256, 422), (0, 421, 436), (415, 414, 429, 430), (408, 407, 422, 423), (416, 415, 430, 431), (409, 408, 423, 424), (417, 416, 431, 432), (410, 409, 424, 425), (422, 256, 437), (0, 436, 451), (430, 429, 444, 445), (423, 422, 437, 438), (431, 430, 445, 446), (424, 423, 438, 439), (432, 431, 446, 447), (425, 424, 439, 440), (433, 432, 447, 448), (426, 425, 440, 441), (434, 433, 448, 449), (427, 426, 441, 442), (435, 434, 449, 450), (428, 427, 442, 443), (436, 435, 450, 451), (429, 428, 443, 444), (441, 440, 455, 456), (449, 448, 463, 464), (442, 441, 456, 457), (450, 449, 464, 465), (443, 442, 457, 458), (451, 450, 465, 466), (444, 443, 458, 459), (437, 256, 452), (0, 451, 466), (445, 444, 459, 460), (438, 437, 452, 453), (446, 445, 460, 461), (439, 438, 453, 454), (447, 446, 461, 462), (440, 439, 454, 455), (448, 447, 462, 463), (460, 459, 474, 475), (453, 452, 467, 468), (461, 460, 475, 476), (454, 453, 468, 469), (462, 461, 476, 477), (455, 454, 469, 470), (463, 462, 477, 478), (456, 455, 470, 471), (464, 463, 478, 479), (457, 456, 471, 472), (465, 464, 479, 480), (458, 457, 472, 473), (466, 465, 480, 481), (459, 458, 473, 474), (452, 256, 467), (0, 466, 481)])
me_eye_l.polygons.foreach_set('use_smooth', [True] * 512)
me_eye_l.polygons.foreach_set('material_index', [0, 2, 0, 0, 0, 0, 0, 0, 0, 0, 1, 0, 1, 0, 2, 0, 2, 0, 0, 2, 0, 0, 0, 0, 0, 0, 0, 0, 1, 0, 1, 0, 0, 0, 0, 1, 0, 1, 0, 2, 0, 0, 2, 0, 0, 0, 0, 0, 0, 0, 2, 0, 0, 0, 0, 0, 0, 0, 0, 1, 0, 1, 0, 2, 0, 0, 1, 0, 1, 0, 2, 0, 0, 2, 0, 0, 0, 0, 0, 0, 0, 2, 0, 0, 0, 0, 0, 0, 0, 0, 1, 0, 1, 0, 2, 0, 0, 1, 0, 1, 0, 2, 0, 0, 2, 0, 0, 0, 0, 0, 0, 0, 0, 0, 0, 0, 0, 0, 0, 0, 1, 0, 1, 0, 2, 0, 0, 2, 1, 0, 1, 0, 2, 0, 0, 2, 0, 0, 0, 0, 0, 0, 0, 0, 0, 0, 0, 0, 0, 0, 1, 0, 1, 0, 2, 0, 0, 2, 0, 0, 1, 0, 2, 0, 0, 2, 0, 0, 0, 0, 0, 0, 0, 0, 1, 0, 0, 0, 0, 0, 0, 1, 0, 1, 0, 2, 0, 0, 2, 0, 0, 0, 0, 2, 0, 0, 2, 0, 0, 0, 0, 0, 0, 0, 0, 1, 0, 1, 0, 0, 0, 0, 1, 0, 1, 0, 2, 0, 0, 2, 0, 0, 0, 0, 2, 0, 0, 2, 0, 0, 0, 0, 0, 0, 0, 0, 1, 0, 1, 0, 0, 0, 0, 1, 0, 1, 0, 2, 0, 0, 2, 0, 0, 0, 0, 0, 0, 0, 2, 0, 0, 0, 0, 0, 0, 0, 0, 1, 0, 1, 0, 2, 0, 0, 1, 0, 1, 0, 2, 0, 0, 2, 0, 0, 0, 0, 0, 0, 2, 0, 0, 0, 0, 0, 0, 0, 0, 1, 0, 1, 0, 2, 0, 0, 1, 0, 1, 0, 2, 0, 0, 2, 0, 0, 0, 0, 0, 0, 0, 0, 0, 0, 0, 0, 0, 0, 0, 1, 0, 1, 0, 2, 0, 0, 2, 0, 0, 1, 0, 2, 0, 0, 2, 0, 0, 0, 0, 0, 0, 0, 0, 1, 0, 0, 0, 0, 0, 0, 1, 0, 1, 0, 2, 0, 0, 2, 0, 0, 1, 0, 2, 0, 0, 2, 0, 0, 0, 0, 0, 0, 0, 0, 1, 0, 0, 0, 0, 0, 0, 1, 0, 1, 0, 2, 0, 0, 2, 0, 0, 0, 0, 2, 0, 0, 2, 0, 0, 0, 0, 0, 0, 0, 0, 1, 0, 1, 0, 0, 0, 0, 1, 0, 1, 0, 2, 0, 0, 2, 0, 0, 0, 0, 2, 0, 0, 2, 0, 0, 0, 0, 0, 0, 0, 0, 1, 0, 1, 0, 0, 0, 1, 0, 1, 0, 2, 0, 0, 2, 0, 0, 0, 0, 0, 0, 0, 2, 0, 0, 0, 0, 0, 0, 0, 0, 1, 0, 1, 0, 2, 0, 0, 1, 0, 1, 0, 2, 0, 0, 2, 0, 0, 0, 0, 0, 0, 0, 0, 0, 0, 0, 0, 0, 0, 0, 1, 0, 1, 0, 2, 0, 0, 2])
me_eye_l.materials.append(mat_eye_ball)
me_eye_l.materials.append(mat_eye_iris_green)
me_eye_l.materials.append(mat_eye_pupil)
me_eye_l.use_remesh_preserve_volume = False
me_eye_l.use_remesh_preserve_attributes = False
me_eye_l.use_mirror_vertex_groups = False
me_eye_l.update()
me_eye_r = bpy.data.meshes.new('Eye.R')
me_eye_r.from_pydata([(0.0, 0.4044, -5.389e-08), (0.01377, -0.3549, 0.06924), (0.02702, -0.3343, 0.1358), (0.03922, -0.3009, 0.1972), (0.04992, -0.2559, 0.251), (0.0587, -0.2011, 0.2951), (0.06523, -0.1385, 0.3279), (0.06924, -0.0706, 0.3481), (0.0706, -8.515e-08, 0.3549), (0.06924, 0.0706, 0.3481), (0.06523, 0.1385, 0.3279), (0.0587, 0.201, 0.2951), (0.04992, 0.2581, 0.251), (0.03922, 0.3089, 0.1972), (0.02702, 0.3428, 0.1358), (0.01377, 0.3876, 0.06924), (0.02702, -0.3549, 0.06523), (0.053, -0.3343, 0.1279), (0.07694, -0.3009, 0.1857), (0.09792, -0.2559, 0.2364), (0.1151, -0.2011, 0.278), (0.1279, -0.1385, 0.3089), (0.1358, -0.0706, 0.3279), (0.1385, -8.179e-08, 0.3343), (0.1358, 0.0706, 0.3279), (0.1279, 0.1385, 0.3089), (0.1151, 0.201, 0.278), (0.09792, 0.2581, 0.2364), (0.07694, 0.3089, 0.1857), (0.053, 0.3428, 0.1279), (0.02702, 0.3876, 0.06523), (0.03922, -0.3549, 0.0587), (0.07694, -0.3343, 0.1151), (0.1117, -0.3009, 0.1672), (0.1422, -0.2559, 0.2128), (0.1672, -0.2011, 0.2502), (0.1857, -0.1385, 0.278), (0.1972, -0.0706, 0.2951), (0.2011, -7.634e-08, 0.3009), (0.1972, 0.0706, 0.2951), (0.1857, 0.1385, 0.278), (0.1672, 0.201, 0.2502), (0.1422, 0.2581, 0.2128), (0.1117, 0.3089, 0.1672), (0.07694, 0.3428, 0.1151), (0.03922, 0.3876, 0.0587), (0.04992, -0.3549, 0.04992), (0.09792, -0.3343, 0.09792), (0.1422, -0.3009, 0.1422), (0.1809, -0.2559, 0.1809), (0.2128, -0.2011, 0.2128), (0.2364, -0.1385, 0.2364), (0.251, -0.0706, 0.251), (0.2559, -6.901e-08, 0.2559), (0.251, 0.0706, 0.251), (0.2364, 0.1385, 0.2364), (0.2128, 0.201, 0.2128), (0.1809, 0.2581, 0.1809), (0.1422, 0.3089, 0.1422), (0.09792, 0.3428, 0.09792), (0.04992, 0.3876, 0.04992), (0.0587, -0.3549, 0.03922), (0.1151, -0.3343, 0.07694), (0.1672, -0.3009, 0.1117), (0.2128, -0.2559, 0.1422), (0.2502, -0.2011, 0.1672), (0.278, -0.1385, 0.1857), (0.2951, -0.0706, 0.1972), (0.3009, -6.008e-08, 0.201), (0.2951, 0.0706, 0.1972), (0.278, 0.1385, 0.1857), (0.2502, 0.201, 0.1672), (0.2128, 0.2581, 0.1422), (0.1672, 0.3089, 0.1117), (0.1151, 0.3428, 0.07694), (0.0587, 0.3876, 0.03922), (0.06523, -0.3549, 0.02702), (0.1279, -0.3343, 0.053), (0.1857, -0.3009, 0.07694), (0.2364, -0.2559, 0.09792), (0.278, -0.2011, 0.1151), (0.3089, -0.1385, 0.1279), (0.3279, -0.0706, 0.1358), (0.3343, -4.988e-08, 0.1385), (0.3279, 0.0706, 0.1358), (0.3089, 0.1385, 0.1279), (0.278, 0.201, 0.1151), (0.2364, 0.2581, 0.09792), (0.1857, 0.3089, 0.07694), (0.1279, 0.3428, 0.053), (0.06523, 0.3876, 0.02702), (0.06924, -0.3549, 0.01377), (0.1358, -0.3343, 0.02702), (0.1972, -0.3009, 0.03922), (0.251, -0.2559, 0.04992), (0.2951, -0.2011, 0.0587), (0.3279, -0.1385, 0.06523), (0.3481, -0.0706, 0.06924), (0.3549, -3.882e-08, 0.0706), (0.3481, 0.0706, 0.06924), (0.3279, 0.1385, 0.06523), (0.2951, 0.201, 0.0587), (0.251, 0.2581, 0.04992), (0.1972, 0.3089, 0.03922), (0.1358, 0.3428, 0.02702), (0.06924, 0.3876, 0.01377), (0.0706, -0.3549, -1.76e-07), (0.1385, -0.3343, -1.7e-07), (0.2011, -0.3009, -1.618e-07), (0.2559, -0.2559, -1.572e-07), (0.3009, -0.2011, -1.537e-07), (0.3343, -0.1385, -1.219e-07), (0.3549, -0.0706, -1.54e-07), (0.3619, -2.732e-08, -1.371e-07), (0.3549, 0.0706, -1.31e-07), (0.3343, 0.1385, -6.059e-08), (0.3009, 0.2011, -8.814e-08), (0.2559, 0.2581, -7.356e-08), (0.2011, 0.3089, -7.362e-08), (0.1385, 0.3428, -5.463e-08), (0.0706, 0.3876, -4.975e-08), (0.06924, -0.3549, -0.01377), (0.1358, -0.3343, -0.02702), (0.1972, -0.3009, -0.03922), (0.251, -0.2559, -0.04992), (0.2951, -0.201, -0.0587), (0.3279, -0.1385, -0.06523), (0.3481, -0.0706, -0.06924), (0.3549, -1.582e-08, -0.0706), (0.3481, 0.0706, -0.06924), (0.3279, 0.1385, -0.06523), (0.2951, 0.2011, -0.0587), (0.251, 0.2581, -0.04992), (0.1972, 0.3089, -0.03922), (0.1358, 0.3428, -0.02702), (0.06924, 0.3876, -0.01377), (0.06523, -0.3549, -0.02702), (0.1279, -0.3343, -0.053), (0.1857, -0.3009, -0.07694), (0.2364, -0.2559, -0.09792), (0.278, -0.201, -0.1151), (0.3089, -0.1385, -0.1279), (0.3279, -0.0706, -0.1358), (0.3343, -4.759e-09, -0.1385), (0.3279, 0.0706, -0.1358), (0.3089, 0.1385, -0.1279), (0.278, 0.2011, -0.1151), (0.2364, 0.2581, -0.09792), (0.1857, 0.3089, -0.07694), (0.1279, 0.3428, -0.053), (0.06523, 0.3876, -0.02702), (0.0587, -0.3549, -0.03922), (0.1151, -0.3343, -0.07694), (0.1672, -0.3009, -0.1117), (0.2128, -0.2559, -0.1422), (0.2502, -0.201, -0.1672), (0.278, -0.1385, -0.1857), (0.2951, -0.0706, -0.1972), (0.3009, 5.434e-09, -0.2011), (0.2951, 0.0706, -0.1972), (0.278, 0.1385, -0.1857), (0.2502, 0.2011, -0.1672), (0.2128, 0.2581, -0.1422), (0.1672, 0.3089, -0.1117), (0.1151, 0.3428, -0.07694), (0.0587, 0.3876, -0.03922), (0.04992, -0.3549, -0.04992), (0.09792, -0.3343, -0.09792), (0.1422, -0.3009, -0.1422), (0.1809, -0.2559, -0.1809), (0.2128, -0.201, -0.2128), (0.2364, -0.1385, -0.2364), (0.251, -0.0706, -0.251), (0.2559, 1.437e-08, -0.2559), (0.251, 0.0706, -0.251), (0.2364, 0.1385, -0.2364), (0.2128, 0.2011, -0.2128), (0.1809, 0.2581, -0.1809), (0.1422, 0.3089, -0.1422), (0.09792, 0.3428, -0.09792), (0.04992, 0.3876, -0.04992), (0.03922, -0.3549, -0.0587), (0.07694, -0.3343, -0.1151), (0.1117, -0.3009, -0.1672), (0.1422, -0.2559, -0.2128), (0.1672, -0.201, -0.2502), (0.1857, -0.1385, -0.278), (0.1972, -0.0706, -0.2951), (0.2011, 2.17e-08, -0.3009), (0.1972, 0.0706, -0.2951), (0.1857, 0.1385, -0.278), (0.1672, 0.2011, -0.2502), (0.1422, 0.2581, -0.2128), (0.1117, 0.3089, -0.1672), (0.07694, 0.3428, -0.1151), (0.03922, 0.3876, -0.0587), (0.02702, -0.3549, -0.06523), (0.053, -0.3343, -0.1279), (0.07694, -0.3009, -0.1857), (0.09792, -0.2559, -0.2364), (0.1151, -0.201, -0.278), (0.1279, -0.1385, -0.3089), (0.1358, -0.0706, -0.3279), (0.1385, 2.715e-08, -0.3343), (0.1358, 0.0706, -0.3279), (0.1279, 0.1385, -0.3089), (0.1151, 0.2011, -0.278), (0.09792, 0.2581, -0.2364), (0.07694, 0.3089, -0.1857), (0.053, 0.3428, -0.1279), (0.02702, 0.3876, -0.06523), (0.01377, -0.3549, -0.06924), (0.02702, -0.3343, -0.1358), (0.03922, -0.3009, -0.1972), (0.04992, -0.2559, -0.251), (0.0587, -0.201, -0.2951), (0.06523, -0.1385, -0.3279), (0.06924, -0.0706, -0.3481), (0.0706, 3.05e-08, -0.3549), (0.06924, 0.0706, -0.3481), (0.06523, 0.1385, -0.3279), (0.0587, 0.2011, -0.2951), (0.04992, 0.2581, -0.251), (0.03922, 0.3089, -0.1972), (0.02702, 0.3428, -0.1358), (0.01377, 0.3876, -0.06924), (-2.61e-09, -0.3549, -0.0706), (1.492e-08, -0.3343, -0.1385), (9.523e-09, -0.3009, -0.2011), (-9.35e-09, -0.2559, -0.2559), (-3.092e-08, -0.201, -0.3009), (2.3e-08, -0.1385, -0.3343), (-3.092e-08, -0.0706, -0.3549), (-3.631e-08, 3.164e-08, -0.3619), (-3.092e-08, 0.0706, -0.3549), (2.3e-08, 0.1385, -0.3343), (-3.092e-08, 0.2011, -0.3009), (-9.35e-09, 0.2581, -0.2559), (-3.958e-09, 0.3089, -0.2011), (1.434e-09, 0.3428, -0.1385), (1.434e-09, 0.3876, -0.0706), (-0.01377, -0.3549, -0.06924), (-0.02702, -0.3343, -0.1358), (-0.03922, -0.3009, -0.1972), (-0.04992, -0.2559, -0.251), (-0.0587, -0.201, -0.2951), (-0.06523, -0.1385, -0.3279), (-0.06924, -0.0706, -0.3481), (-0.0706, 3.05e-08, -0.3549), (-0.06924, 0.0706, -0.3481), (-0.06523, 0.1385, -0.3279), (-0.0587, 0.2011, -0.2951), (-0.04992, 0.2581, -0.251), (-0.03922, 0.3089, -0.1972), (-0.02702, 0.3428, -0.1358), (-0.01377, 0.3876, -0.06924), (-4.512e-08, -0.3619, -2.858e-07), (-0.02702, -0.3549, -0.06523), (-0.053, -0.3343, -0.1279), (-0.07694, -0.3009, -0.1857), (-0.09792, -0.2559, -0.2364), (-0.1151, -0.201, -0.278), (-0.1279, -0.1385, -0.3089), (-0.1358, -0.0706, -0.3279), (-0.1385, 2.715e-08, -0.3343), (-0.1358, 0.0706, -0.3279), (-0.1279, 0.1385, -0.3089), (-0.1151, 0.2011, -0.278), (-0.09792, 0.2581, -0.2364), (-0.07694, 0.3089, -0.1857), (-0.053, 0.3428, -0.1279), (-0.02702, 0.3876, -0.06523), (-0.03922, -0.3549, -0.0587), (-0.07694, -0.3343, -0.1151), (-0.1117, -0.3009, -0.1672), (-0.1422, -0.2559, -0.2128), (-0.1672, -0.201, -0.2502), (-0.1857, -0.1385, -0.278), (-0.1972, -0.0706, -0.2951), (-0.2011, 2.17e-08, -0.3009), (-0.1972, 0.0706, -0.2951), (-0.1857, 0.1385, -0.278), (-0.1672, 0.2011, -0.2502), (-0.1422, 0.2581, -0.2128), (-0.1117, 0.3089, -0.1672), (-0.07694, 0.3428, -0.1151), (-0.03922, 0.3876, -0.0587), (-0.04992, -0.3549, -0.04992), (-0.09792, -0.3343, -0.09792), (-0.1422, -0.3009, -0.1422), (-0.1809, -0.2559, -0.1809), (-0.2128, -0.201, -0.2128), (-0.2364, -0.1385, -0.2364), (-0.251, -0.0706, -0.251), (-0.2559, 1.437e-08, -0.2559), (-0.251, 0.0706, -0.251), (-0.2364, 0.1385, -0.2364), (-0.2128, 0.2011, -0.2128), (-0.1809, 0.2581, -0.1809), (-0.1422, 0.3089, -0.1422), (-0.09792, 0.3428, -0.09792), (-0.04992, 0.3876, -0.04992), (-0.0587, -0.3549, -0.03922), (-0.1151, -0.3343, -0.07694), (-0.1672, -0.3009, -0.1117), (-0.2128, -0.2559, -0.1422), (-0.2502, -0.201, -0.1672), (-0.278, -0.1385, -0.1857), (-0.2951, -0.0706, -0.1972), (-0.3009, 5.434e-09, -0.2011), (-0.2951, 0.0706, -0.1972), (-0.278, 0.1385, -0.1857), (-0.2502, 0.2011, -0.1672), (-0.2128, 0.2581, -0.1422), (-0.1672, 0.3089, -0.1117), (-0.1151, 0.3428, -0.07694), (-0.0587, 0.3876, -0.03922), (-0.06523, -0.3549, -0.02702), (-0.1279, -0.3343, -0.053), (-0.1857, -0.3009, -0.07694), (-0.2364, -0.2559, -0.09792), (-0.278, -0.201, -0.1151), (-0.3089, -0.1385, -0.1279), (-0.3279, -0.0706, -0.1358), (-0.3343, -4.759e-09, -0.1385), (-0.3279, 0.0706, -0.1358), (-0.3089, 0.1385, -0.1279), (-0.278, 0.2011, -0.1151), (-0.2364, 0.2581, -0.09792), (-0.1857, 0.3089, -0.07694), (-0.1279, 0.3428, -0.053), (-0.06523, 0.3876, -0.02702), (-0.06924, -0.3549, -0.01377), (-0.1358, -0.3343, -0.02702), (-0.1972, -0.3009, -0.03922), (-0.251, -0.2559, -0.04992), (-0.2951, -0.201, -0.0587), (-0.3279, -0.1385, -0.06523), (-0.3481, -0.0706, -0.06924), (-0.3549, -1.582e-08, -0.0706), (-0.3481, 0.0706, -0.06924), (-0.3279, 0.1385, -0.06523), (-0.2951, 0.2011, -0.0587), (-0.251, 0.2581, -0.04992), (-0.1972, 0.3089, -0.03922), (-0.1358, 0.3428, -0.02702), (-0.06924, 0.3876, -0.01377), (-0.0706, -0.3549, -1.706e-07), (-0.1385, -0.3343, -1.565e-07), (-0.2011, -0.3009, -1.51e-07), (-0.2559, -0.2559, -1.087e-07), (-0.3009, -0.2011, -8.355e-08), (-0.3343, -0.1385, -1.381e-07), (-0.3549, -0.0706, -4.612e-08), (-0.3619, -2.732e-08, -5.08e-08), (-0.3549, 0.0706, -2.312e-08), (-0.3343, 0.1385, -9.294e-08), (-0.3009, 0.2011, -1.804e-08), (-0.2559, 0.2581, -2.502e-08), (-0.201, 0.3089, -4.396e-08), (-0.1385, 0.3428, -3.576e-08), (-0.0706, 0.3876, -5.244e-08), (-0.06924, -0.3549, 0.01377), (-0.1358, -0.3343, 0.02702), (-0.1972, -0.3009, 0.03922), (-0.251, -0.2559, 0.04992), (-0.2951, -0.2011, 0.0587), (-0.3279, -0.1385, 0.06523), (-0.3481, -0.0706, 0.06924), (-0.3549, -3.882e-08, 0.0706), (-0.3481, 0.0706, 0.06924), (-0.3279, 0.1385, 0.06523), (-0.2951, 0.201, 0.0587), (-0.251, 0.2581, 0.04992), (-0.1972, 0.3089, 0.03922), (-0.1358, 0.3428, 0.02702), (-0.06924, 0.3876, 0.01377), (-0.06523, -0.3549, 0.02702), (-0.1279, -0.3343, 0.053), (-0.1857, -0.3009, 0.07694), (-0.2364, -0.2559, 0.09792), (-0.278, -0.2011, 0.1151), (-0.3089, -0.1385, 0.1279), (-0.3279, -0.0706, 0.1358), (-0.3343, -4.988e-08, 0.1385), (-0.3279, 0.0706, 0.1358), (-0.3089, 0.1385, 0.1279), (-0.278, 0.201, 0.1151), (-0.2364, 0.2581, 0.09792), (-0.1857, 0.3089, 0.07694), (-0.1279, 0.3428, 0.053), (-0.06523, 0.3876, 0.02702), (-0.0587, -0.3549, 0.03922), (-0.1151, -0.3343, 0.07694), (-0.1672, -0.3009, 0.1117), (-0.2128, -0.2559, 0.1422), (-0.2502, -0.2011, 0.1672), (-0.278, -0.1385, 0.1857), (-0.2951, -0.0706, 0.1972), (-0.3009, -6.008e-08, 0.201), (-0.2951, 0.0706, 0.1972), (-0.278, 0.1385, 0.1857), (-0.2502, 0.201, 0.1672), (-0.2128, 0.2581, 0.1422), (-0.1672, 0.3089, 0.1117), (-0.1151, 0.3428, 0.07694), (-0.0587, 0.3876, 0.03922), (-0.04992, -0.3549, 0.04992), (-0.09792, -0.3343, 0.09792), (-0.1422, -0.3009, 0.1422), (-0.1809, -0.2559, 0.1809), (-0.2128, -0.2011, 0.2128), (-0.2364, -0.1385, 0.2364), (-0.251, -0.0706, 0.251), (-0.2559, -6.901e-08, 0.2559), (-0.251, 0.0706, 0.251), (-0.2364, 0.1385, 0.2364), (-0.2128, 0.201, 0.2128), (-0.1809, 0.2581, 0.1809), (-0.1422, 0.3089, 0.1422), (-0.09792, 0.3428, 0.09792), (-0.04992, 0.3876, 0.04992), (-0.03922, -0.3549, 0.0587), (-0.07694, -0.3343, 0.1151), (-0.1117, -0.3009, 0.1672), (-0.1422, -0.2559, 0.2128), (-0.1672, -0.2011, 0.2502), (-0.1857, -0.1385, 0.278), (-0.1972, -0.0706, 0.2951), (-0.201, -7.634e-08, 0.3009), (-0.1972, 0.0706, 0.2951), (-0.1857, 0.1385, 0.278), (-0.1672, 0.201, 0.2502), (-0.1422, 0.2581, 0.2128), (-0.1117, 0.3089, 0.1672), (-0.07694, 0.3428, 0.1151), (-0.03922, 0.3876, 0.0587), (-0.02702, -0.3549, 0.06523), (-0.053, -0.3343, 0.1279), (-0.07694, -0.3009, 0.1857), (-0.09792, -0.2559, 0.2364), (-0.1151, -0.2011, 0.278), (-0.1279, -0.1385, 0.3089), (-0.1358, -0.0706, 0.3279), (-0.1385, -8.179e-08, 0.3343), (-0.1358, 0.0706, 0.3279), (-0.1279, 0.1385, 0.3089), (-0.1151, 0.201, 0.278), (-0.09792, 0.2581, 0.2364), (-0.07694, 0.3089, 0.1857), (-0.053, 0.3428, 0.1279), (-0.02702, 0.3876, 0.06523), (-0.01377, -0.3549, 0.06924), (-0.02702, -0.3343, 0.1358), (-0.03922, -0.3009, 0.1972), (-0.04992, -0.2559, 0.251), (-0.0587, -0.2011, 0.2951), (-0.06523, -0.1385, 0.3279), (-0.06924, -0.0706, 0.3481), (-0.0706, -8.515e-08, 0.3549), (-0.06924, 0.0706, 0.3481), (-0.06523, 0.1385, 0.3279), (-0.0587, 0.201, 0.2951), (-0.04992, 0.2581, 0.251), (-0.03922, 0.3089, 0.1972), (-0.02702, 0.3428, 0.1358), (-0.01377, 0.3876, 0.06924), (1.357e-08, -0.3549, 0.0706), (2.84e-08, -0.3343, 0.1385), (3.918e-08, -0.3009, 0.201), (5.536e-08, -0.2559, 0.2559), (9.85e-08, -0.2011, 0.3009), (2.3e-08, -0.1385, 0.3343), (9.311e-08, -0.0706, 0.3549), (9.85e-08, -8.628e-08, 0.3619), (9.311e-08, 0.0706, 0.3549), (2.3e-08, 0.1385, 0.3343), (9.85e-08, 0.201, 0.3009), (5.536e-08, 0.2581, 0.2559), (4.457e-08, 0.3089, 0.201), (2.84e-08, 0.3428, 0.1385), (5.479e-09, 0.3876, 0.0706)], [], [(467, 256, 1), (0, 481, 15), (475, 474, 8, 9), (468, 467, 1, 2), (476, 475, 9, 10), (469, 468, 2, 3), (477, 476, 10, 11), (470, 469, 3, 4), (478, 477, 11, 12), (471, 470, 4, 5), (479, 478, 12, 13), (472, 471, 5, 6), (480, 479, 13, 14), (473, 472, 6, 7), (481, 480, 14, 15), (474, 473, 7, 8), (15, 14, 29, 30), (8, 7, 22, 23), (1, 256, 16), (0, 15, 30), (9, 8, 23, 24), (2, 1, 16, 17), (10, 9, 24, 25), (3, 2, 17, 18), (11, 10, 25, 26), (4, 3, 18, 19), (12, 11, 26, 27), (5, 4, 19, 20), (13, 12, 27, 28), (6, 5, 20, 21), (14, 13, 28, 29), (7, 6, 21, 22), (19, 18, 33, 34), (27, 26, 41, 42), (20, 19, 34, 35), (28, 27, 42, 43), (21, 20, 35, 36), (29, 28, 43, 44), (22, 21, 36, 37), (30, 29, 44, 45), (23, 22, 37, 38), (16, 256, 31), (0, 30, 45), (24, 23, 38, 39), (17, 16, 31, 32), (25, 24, 39, 40), (18, 17, 32, 33), (26, 25, 40, 41), (38, 37, 52, 53), (31, 256, 46), (0, 45, 60), (39, 38, 53, 54), (32, 31, 46, 47), (40, 39, 54, 55), (33, 32, 47, 48), (41, 40, 55, 56), (34, 33, 48, 49), (42, 41, 56, 57), (35, 34, 49, 50), (43, 42, 57, 58), (36, 35, 50, 51), (44, 43, 58, 59), (37, 36, 51, 52), (45, 44, 59, 60), (57, 56, 71, 72), (50, 49, 64, 65), (58, 57, 72, 73), (51, 50, 65, 66), (59, 58, 73, 74), (52, 51, 66, 67), (60, 59, 74, 75), (53, 52, 67, 68), (46, 256, 61), (0, 60, 75), (54, 53, 68, 69), (47, 46, 61, 62), (55, 54, 69, 70), (48, 47, 62, 63), (56, 55, 70, 71), (49, 48, 63, 64), (61, 256, 76), (0, 75, 90), (69, 68, 83, 84), (62, 61, 76, 77), (70, 69, 84, 85), (63, 62, 77, 78), (71, 70, 85, 86), (64, 63, 78, 79), (72, 71, 86, 87), (65, 64, 79, 80), (73, 72, 87, 88), (66, 65, 80, 81), (74, 73, 88, 89), (67, 66, 81, 82), (75, 74, 89, 90), (68, 67, 82, 83), (80, 79, 94, 95), (88, 87, 102, 103), (81, 80, 95, 96), (89, 88, 103, 104), (82, 81, 96, 97), (90, 89, 104, 105), (83, 82, 97, 98), (76, 256, 91), (0, 90, 105), (84, 83, 98, 99), (77, 76, 91, 92), (85, 84, 99, 100), (78, 77, 92, 93), (86, 85, 100, 101), (79, 78, 93, 94), (87, 86, 101, 102), (99, 98, 113, 114), (92, 91, 106, 107), (100, 99, 114, 115), (93, 92, 107, 108), (101, 100, 115, 116), (94, 93, 108, 109), (102, 101, 116, 117), (95, 94, 109, 110), (103, 102, 117, 118), (96, 95, 110, 111), (104, 103, 118, 119), (97, 96, 111, 112), (105, 104, 119, 120), (98, 97, 112, 113), (91, 256, 106), (0, 105, 120), (118, 117, 132, 133), (111, 110, 125, 126), (119, 118, 133, 134), (112, 111, 126, 127), (120, 119, 134, 135), (113, 112, 127, 128), (106, 256, 121), (0, 120, 135), (114, 113, 128, 129), (107, 106, 121, 122), (115, 114, 129, 130), (108, 107, 122, 123), (116, 115, 130, 131), (109, 108, 123, 124), (117, 116, 131, 132), (110, 109, 124, 125), (130, 129, 144, 145), (123, 122, 137, 138), (131, 130, 145, 146), (124, 123, 138, 139), (132, 131, 146, 147), (125, 124, 139, 140), (133, 132, 147, 148), (126, 125, 140, 141), (134, 133, 148, 149), (127, 126, 141, 142), (135, 134, 149, 150), (128, 127, 142, 143), (121, 256, 136), (0, 135, 150), (129, 128, 143, 144), (122, 121, 136, 137), (149, 148, 163, 164), (142, 141, 156, 157), (150, 149, 164, 165), (143, 142, 157, 158), (136, 256, 151), (0, 150, 165), (144, 143, 158, 159), (137, 136, 151, 152), (145, 144, 159, 160), (138, 137, 152, 153), (146, 145, 160, 161), (139, 138, 153, 154), (147, 146, 161, 162), (140, 139, 154, 155), (148, 147, 162, 163), (141, 140, 155, 156), (153, 152, 167, 168), (161, 160, 175, 176), (154, 153, 168, 169), (162, 161, 176, 177), (155, 154, 169, 170), (163, 162, 177, 178), (156, 155, 170, 171), (164, 163, 178, 179), (157, 156, 171, 172), (165, 164, 179, 180), (158, 157, 172, 173), (151, 256, 166), (0, 165, 180), (159, 158, 173, 174), (152, 151, 166, 167), (160, 159, 174, 175), (172, 171, 186, 187), (180, 179, 194, 195), (173, 172, 187, 188), (166, 256, 181), (0, 180, 195), (174, 173, 188, 189), (167, 166, 181, 182), (175, 174, 189, 190), (168, 167, 182, 183), (176, 175, 190, 191), (169, 168, 183, 184), (177, 176, 191, 192), (170, 169, 184, 185), (178, 177, 192, 193), (171, 170, 185, 186), (179, 178, 193, 194), (191, 190, 205, 206), (184, 183, 198, 199), (192, 191, 206, 207), (185, 184, 199, 200), (193, 192, 207, 208), (186, 185, 200, 201), (194, 193, 208, 209), (187, 186, 201, 202), (195, 194, 209, 210), (188, 187, 202, 203), (181, 256, 196), (0, 195, 210), (189, 188, 203, 204), (182, 181, 196, 197), (190, 189, 204, 205), (183, 182, 197, 198), (210, 209, 224, 225), (203, 202, 217, 218), (196, 256, 211), (0, 210, 225), (204, 203, 218, 219), (197, 196, 211, 212), (205, 204, 219, 220), (198, 197, 212, 213), (206, 205, 220, 221), (199, 198, 213, 214), (207, 206, 221, 222), (200, 199, 214, 215), (208, 207, 222, 223), (201, 200, 215, 216), (209, 208, 223, 224), (202, 201, 216, 217), (214, 213, 228, 229), (222, 221, 236, 237), (215, 214, 229, 230), (223, 222, 237, 238), (216, 215, 230, 231), (224, 223, 238, 239), (217, 216, 231, 232), (225, 224, 239, 240), (218, 217, 232, 233), (211, 256, 226), (0, 225, 240), (219, 218, 233, 234), (212, 211, 226, 227), (220, 219, 234, 235), (213, 212, 227, 228), (221, 220, 235, 236), (233, 232, 247, 248), (226, 256, 241), (0, 240, 255), (234, 233, 248, 249), (227, 226, 241, 242), (235, 234, 249, 250), (228, 227, 242, 243), (236, 235, 250, 251), (229, 228, 243, 244), (237, 236, 251, 252), (230, 229, 244, 245), (238, 237, 252, 253), (231, 230, 245, 246), (239, 238, 253, 254), (232, 231, 246, 247), (240, 239, 254, 255), (252, 251, 267, 268), (245, 244, 260, 261), (253, 252, 268, 269), (246, 245, 261, 262), (254, 253, 269, 270), (247, 246, 262, 263), (255, 254, 270, 271), (248, 247, 263, 264), (241, 256, 257), (0, 255, 271), (249, 248, 264, 265), (242, 241, 257, 258), (250, 249, 265, 266), (243, 242, 258, 259), (251, 250, 266, 267), (244, 243, 259, 260), (0, 271, 286), (265, 264, 279, 280), (258, 257, 272, 273), (266, 265, 280, 281), (259, 258, 273, 274), (267, 266, 281, 282), (260, 259, 274, 275), (268, 267, 282, 283), (261, 260, 275, 276), (269, 268, 283, 284), (262, 261, 276, 277), (270, 269, 284, 285), (263, 262, 277, 278), (271, 270, 285, 286), (264, 263, 278, 279), (257, 256, 272), (284, 283, 298, 299), (277, 276, 291, 292), (285, 284, 299, 300), (278, 277, 292, 293), (286, 285, 300, 301), (279, 278, 293, 294), (272, 256, 287), (0, 286, 301), (280, 279, 294, 295), (273, 272, 287, 288), (281, 280, 295, 296), (274, 273, 288, 289), (282, 281, 296, 297), (275, 274, 289, 290), (283, 282, 297, 298), (276, 275, 290, 291), (288, 287, 302, 303), (296, 295, 310, 311), (289, 288, 303, 304), (297, 296, 311, 312), (290, 289, 304, 305), (298, 297, 312, 313), (291, 290, 305, 306), (299, 298, 313, 314), (292, 291, 306, 307), (300, 299, 314, 315), (293, 292, 307, 308), (301, 300, 315, 316), (294, 293, 308, 309), (287, 256, 302), (0, 301, 316), (295, 294, 309, 310), (307, 306, 321, 322), (315, 314, 329, 330), (308, 307, 322, 323), (316, 315, 330, 331), (309, 308, 323, 324), (302, 256, 317), (0, 316, 331), (310, 309, 324, 325), (303, 302, 317, 318), (311, 310, 325, 326), (304, 303, 318, 319), (312, 311, 326, 327), (305, 304, 319, 320), (313, 312, 327, 328), (306, 305, 320, 321), (314, 313, 328, 329), (326, 325, 340, 341), (319, 318, 333, 334), (327, 326, 341, 342), (320, 319, 334, 335), (328, 327, 342, 343), (321, 320, 335, 336), (329, 328, 343, 344), (322, 321, 336, 337), (330, 329, 344, 345), (323, 322, 337, 338), (331, 330, 345, 346), (324, 323, 338, 339), (317, 256, 332), (0, 331, 346), (325, 324, 339, 340), (318, 317, 332, 333), (345, 344, 359, 360), (338, 337, 352, 353), (346, 345, 360, 361), (339, 338, 353, 354), (332, 256, 347), (0, 346, 361), (340, 339, 354, 355), (333, 332, 347, 348), (341, 340, 355, 356), (334, 333, 348, 349), (342, 341, 356, 357), (335, 334, 349, 350), (343, 342, 357, 358), (336, 335, 350, 351), (344, 343, 358, 359), (337, 336, 351, 352), (349, 348, 363, 364), (357, 356, 371, 372), (350, 349, 364, 365), (358, 357, 372, 373), (351, 350, 365, 366), (359, 358, 373, 374), (352, 351, 366, 367), (360, 359, 374, 375), (353, 352, 367, 368), (361, 360, 375, 376), (354, 353, 368, 369), (347, 256, 362), (0, 361, 376), (355, 354, 369, 370), (348, 347, 362, 363), (356, 355, 370, 371), (368, 367, 382, 383), (376, 375, 390, 391), (369, 368, 383, 384), (362, 256, 377), (0, 376, 391), (370, 369, 384, 385), (363, 362, 377, 378), (371, 370, 385, 386), (364, 363, 378, 379), (372, 371, 386, 387), (365, 364, 379, 380), (373, 372, 387, 388), (366, 365, 380, 381), (374, 373, 388, 389), (367, 366, 381, 382), (375, 374, 389, 390), (387, 386, 401, 402), (380, 379, 394, 395), (388, 387, 402, 403), (381, 380, 395, 396), (389, 388, 403, 404), (382, 381, 396, 397), (390, 389, 404, 405), (383, 382, 397, 398), (391, 390, 405, 406), (384, 383, 398, 399), (377, 256, 392), (0, 391, 406), (385, 384, 399, 400), (378, 377, 392, 393), (386, 385, 400, 401), (379, 378, 393, 394), (406, 405, 420, 421), (399, 398, 413, 414), (392, 256, 407), (0, 406, 421), (400, 399, 414, 415), (393, 392, 407, 408), (401, 400, 415, 416), (394, 393, 408, 409), (402, 401, 416, 417), (395, 394, 409, 410), (403, 402, 417, 418), (396, 395, 410, 411), (404, 403, 418, 419), (397, 396, 411, 412), (405, 404, 419, 420), (398, 397, 412, 413), (418, 417, 432, 433), (411, 410, 425, 426), (419, 418, 433, 434), (412, 411, 426, 427), (420, 419, 434, 435), (413, 412, 427, 428), (421, 420, 435, 436), (414, 413, 428, 429), (407, 256, 422), (0, 421, 436), (415, 414, 429, 430), (408, 407, 422, 423), (416, 415, 430, 431), (409, 408, 423, 424), (417, 416, 431, 432), (410, 409, 424, 425), (422, 256, 437), (0, 436, 451), (430, 429, 444, 445), (423, 422, 437, 438), (431, 430, 445, 446), (424, 423, 438, 439), (432, 431, 446, 447), (425, 424, 439, 440), (433, 432, 447, 448), (426, 425, 440, 441), (434, 433, 448, 449), (427, 426, 441, 442), (435, 434, 449, 450), (428, 427, 442, 443), (436, 435, 450, 451), (429, 428, 443, 444), (441, 440, 455, 456), (449, 448, 463, 464), (442, 441, 456, 457), (450, 449, 464, 465), (443, 442, 457, 458), (451, 450, 465, 466), (444, 443, 458, 459), (437, 256, 452), (0, 451, 466), (445, 444, 459, 460), (438, 437, 452, 453), (446, 445, 460, 461), (439, 438, 453, 454), (447, 446, 461, 462), (440, 439, 454, 455), (448, 447, 462, 463), (460, 459, 474, 475), (453, 452, 467, 468), (461, 460, 475, 476), (454, 453, 468, 469), (462, 461, 476, 477), (455, 454, 469, 470), (463, 462, 477, 478), (456, 455, 470, 471), (464, 463, 478, 479), (457, 456, 471, 472), (465, 464, 479, 480), (458, 457, 472, 473), (466, 465, 480, 481), (459, 458, 473, 474), (452, 256, 467), (0, 466, 481)])
me_eye_r.polygons.foreach_set('use_smooth', [True] * 512)
me_eye_r.polygons.foreach_set('material_index', [0, 2, 0, 0, 0, 0, 0, 0, 0, 0, 1, 0, 1, 0, 2, 0, 2, 0, 0, 2, 0, 0, 0, 0, 0, 0, 0, 0, 1, 0, 1, 0, 0, 0, 0, 1, 0, 1, 0, 2, 0, 0, 2, 0, 0, 0, 0, 0, 0, 0, 2, 0, 0, 0, 0, 0, 0, 0, 0, 1, 0, 1, 0, 2, 0, 0, 1, 0, 1, 0, 2, 0, 0, 2, 0, 0, 0, 0, 0, 0, 0, 2, 0, 0, 0, 0, 0, 0, 0, 0, 1, 0, 1, 0, 2, 0, 0, 1, 0, 1, 0, 2, 0, 0, 2, 0, 0, 0, 0, 0, 0, 0, 0, 0, 0, 0, 0, 0, 0, 0, 1, 0, 1, 0, 2, 0, 0, 2, 1, 0, 1, 0, 2, 0, 0, 2, 0, 0, 0, 0, 0, 0, 0, 0, 0, 0, 0, 0, 0, 0, 1, 0, 1, 0, 2, 0, 0, 2, 0, 0, 1, 0, 2, 0, 0, 2, 0, 0, 0, 0, 0, 0, 0, 0, 1, 0, 0, 0, 0, 0, 0, 1, 0, 1, 0, 2, 0, 0, 2, 0, 0, 0, 0, 2, 0, 0, 2, 0, 0, 0, 0, 0, 0, 0, 0, 1, 0, 1, 0, 0, 0, 0, 1, 0, 1, 0, 2, 0, 0, 2, 0, 0, 0, 0, 2, 0, 0, 2, 0, 0, 0, 0, 0, 0, 0, 0, 1, 0, 1, 0, 0, 0, 0, 1, 0, 1, 0, 2, 0, 0, 2, 0, 0, 0, 0, 0, 0, 0, 2, 0, 0, 0, 0, 0, 0, 0, 0, 1, 0, 1, 0, 2, 0, 0, 1, 0, 1, 0, 2, 0, 0, 2, 0, 0, 0, 0, 0, 0, 2, 0, 0, 0, 0, 0, 0, 0, 0, 1, 0, 1, 0, 2, 0, 0, 1, 0, 1, 0, 2, 0, 0, 2, 0, 0, 0, 0, 0, 0, 0, 0, 0, 0, 0, 0, 0, 0, 0, 1, 0, 1, 0, 2, 0, 0, 2, 0, 0, 1, 0, 2, 0, 0, 2, 0, 0, 0, 0, 0, 0, 0, 0, 1, 0, 0, 0, 0, 0, 0, 1, 0, 1, 0, 2, 0, 0, 2, 0, 0, 1, 0, 2, 0, 0, 2, 0, 0, 0, 0, 0, 0, 0, 0, 1, 0, 0, 0, 0, 0, 0, 1, 0, 1, 0, 2, 0, 0, 2, 0, 0, 0, 0, 2, 0, 0, 2, 0, 0, 0, 0, 0, 0, 0, 0, 1, 0, 1, 0, 0, 0, 0, 1, 0, 1, 0, 2, 0, 0, 2, 0, 0, 0, 0, 2, 0, 0, 2, 0, 0, 0, 0, 0, 0, 0, 0, 1, 0, 1, 0, 0, 0, 1, 0, 1, 0, 2, 0, 0, 2, 0, 0, 0, 0, 0, 0, 0, 2, 0, 0, 0, 0, 0, 0, 0, 0, 1, 0, 1, 0, 2, 0, 0, 1, 0, 1, 0, 2, 0, 0, 2, 0, 0, 0, 0, 0, 0, 0, 0, 0, 0, 0, 0, 0, 0, 0, 1, 0, 1, 0, 2, 0, 0, 2])
me_eye_r.materials.append(mat_eye_ball)
me_eye_r.materials.append(mat_eye_iris_green)
me_eye_r.materials.append(mat_eye_pupil)
me_eye_r.use_remesh_preserve_volume = False
me_eye_r.use_remesh_preserve_attributes = False
me_eye_r.use_mirror_vertex_groups = False
me_eye_r.update()
arm_armature = bpy.data.armatures.new('Armature')  # bones are not reproduced

# ---- objects
ob_ue4 = bpy.data.objects.new('UE4', arm_armature)
ob_head = bpy.data.objects.new('Head', me_roundcube)
ob_eye_l = bpy.data.objects.new('Eye.L', me_eye_l)
ob_eye_r = bpy.data.objects.new('Eye.R', me_eye_r)
ob_lamp = bpy.data.objects.new('Lamp', light_lamp)
ob_camera = bpy.data.objects.new('Camera', cam_camera)
ob_eyes_both_empty = bpy.data.objects.new('Eyes Both Empty', None)
ob_eye_single_empty = bpy.data.objects.new('Eye Single Empty', None)

# ---- transforms, parenting, visibility, modifiers, constraints
ob_ue4.location = (0.0, 2.0, 2.0)
ob_ue4.show_in_front = True
ob_ue4.lineart.crease_threshold = 0.0
ob_head.parent = ob_ue4
ob_head.matrix_parent_inverse = Matrix(((1.0, 0.0, 0.0, -1.258e-16), (0.0, 0.0, 1.0, -1.566), (0.0, -1.0, 0.0, -0.2691), (0.0, 0.0, 0.0, 1.0)))
ob_head.location = (0.0, -0.2414, 1.713)
ob_head.lock_location = (True, True, True)
ob_head.lock_rotation = (True, True, True)
ob_head.lock_scale = (True, True, True)
ob_head.lineart.crease_threshold = 0.0
_m = ob_head.modifiers.new('Subsurf', 'SUBSURF')
_m.uv_smooth = 'PRESERVE_CORNERS'
_m.quality = 2
_m.show_only_control_edges = False
ob_eye_l.parent = ob_ue4
ob_eye_l.matrix_parent_inverse = Matrix(((1.0, 0.0, 0.0, 0.4406), (0.0, 1.0, 0.0, -0.9233), (0.0, 0.0, 1.0, -1.713), (0.0, 0.0, 0.0, 1.0)))
ob_eye_l.location = (-0.4624, 0.4807, 1.713)
ob_eye_l.lineart.crease_threshold = 0.0
_m = ob_eye_l.modifiers.new('Subsurf', 'SUBSURF')
_m.uv_smooth = 'PRESERVE_CORNERS'
_m.quality = 2
_m.levels = 2
_m.show_only_control_edges = False
ob_eye_r.parent = ob_ue4
ob_eye_r.matrix_parent_inverse = Matrix(((1.0, 0.0, 0.0, -0.4281), (0.0, 1.0, 0.0, -0.9233), (0.0, 0.0, 1.0, -1.713), (0.0, 0.0, 0.0, 1.0)))
ob_eye_r.location = (0.4062, 0.4807, 1.713)
ob_eye_r.lineart.crease_threshold = 0.0
_m = ob_eye_r.modifiers.new('Subsurf', 'SUBSURF')
_m.uv_smooth = 'PRESERVE_CORNERS'
_m.quality = 2
_m.levels = 2
_m.show_only_control_edges = False
ob_lamp.location = (4.076, 1.005, 5.904)
ob_lamp.rotation_euler = (0.6503, 0.05522, 1.866)
ob_lamp.lock_rotations_4d = False
ob_lamp.empty_display_type = 'ARROWS'
ob_lamp.color = (0.0, 0.0, 0.0, 0.0)
ob_lamp.lineart.crease_threshold = 0.0
ob_camera.location = (2.234, 5.378, 2.733)
ob_camera.rotation_euler = (1.348, -5.798e-05, 2.713)
ob_camera.lock_rotations_4d = False
ob_camera.empty_display_type = 'ARROWS'
ob_camera.color = (0.0, 0.0, 0.0, 0.0)
ob_camera.display_type = 'WIRE'
ob_camera.lineart.crease_threshold = 0.0
ob_eyes_both_empty.location = (-0.1832, 1.998, 1.713)
ob_eyes_both_empty.rotation_euler = (0.0, 5.621, 0.0)
ob_eyes_both_empty.empty_display_type = 'CIRCLE'
ob_eyes_both_empty.empty_display_size = 0.6954
ob_eyes_both_empty.empty_image_offset = (0.0, 0.0)
ob_eyes_both_empty.lineart.crease_threshold = 0.0
ob_eye_single_empty.location = (-0.4406, 2.0, 1.713)
ob_eye_single_empty.empty_display_size = 0.27
ob_eye_single_empty.empty_image_offset = (0.0, 0.0)
ob_eye_single_empty.lineart.crease_threshold = 0.0

# ---- collection membership
col_collection_1.objects.link(ob_ue4)
col_collection_1.objects.link(ob_head)
col_collection_1.objects.link(ob_eye_l)
col_collection_1.objects.link(ob_eye_r)
col_collection_1.objects.link(ob_lamp)
col_collection_1.objects.link(ob_camera)
col_collection_20.objects.link(ob_eyes_both_empty)
col_collection_20.objects.link(ob_eye_single_empty)

# ---- scene / render settings (as saved in the file)
scene.camera = ob_camera
scene.frame_start = 1; scene.frame_end = 119; scene.frame_set(123)
scene.render.engine = 'BLENDER_EEVEE_NEXT'
scene.render.resolution_percentage = 50
scene.render.dither_intensity = 0.0
scene.cycles.use_denoising = False
scene.cycles.samples = 128
scene.cycles.sampling_pattern = 'TABULATED_SOBOL'
scene.cycles.use_adaptive_sampling = False
scene.cycles.use_light_tree = False
scene.cycles.blur_glossy = 0.0
scene.cycles.sample_clamp_indirect = 0.0
scene.view_settings.view_transform = 'Standard'
bpy.context.view_layer.update()
